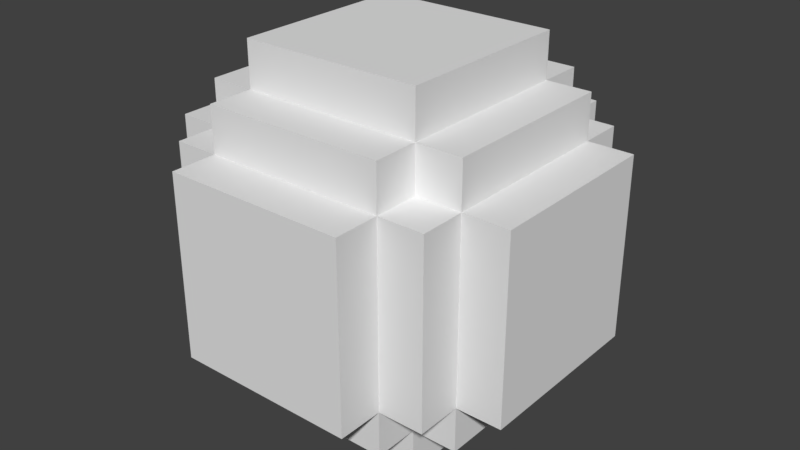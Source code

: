# Source: FireBall.blend  (saved by Blender 2.79.0; exported with 4.5.12 LTS)
import bpy
from mathutils import Matrix  # noqa: F401  (used for matrix-valued properties, if any)

bpy.ops.wm.read_factory_settings(use_empty=True)
scene = bpy.context.scene
scene.name = 'Scene'

# ---- collections
col_collection_1 = bpy.data.collections.new('Collection 1'); scene.collection.children.link(col_collection_1)

# ---- world
world_world = bpy.data.worlds.new('World'); scene.world = world_world
world_world.color = (0.05088, 0.05088, 0.05088)
world_world.use_sun_shadow = False
world_world.sun_shadow_jitter_overblur = 0.0
world_world.cycles.sampling_method = 'MANUAL'

# ---- meshes
me_fireball = bpy.data.meshes.new('FireBall')
me_fireball.from_pydata([(-0.3, 0.1, 0.2), (-0.3, 0.1, 0.3), (-0.3, 0.2, 0.3), (-0.3, 0.2, 0.2), (-0.3, 0.0, 0.2), (-0.3, 0.0, 0.3), (-0.3, 0.1, 0.3), (-0.3, 0.1, 0.2), (-0.3, -0.1, 0.2), (-0.3, -0.1, 0.3), (-0.3, 0.0, 0.3), (-0.3, 0.0, 0.2), (-0.3, -0.2, 0.2), (-0.3, -0.2, 0.3), (-0.3, -0.1, 0.3), (-0.3, -0.1, 0.2), (-0.3, 0.2, 0.0), (-0.3, 0.2, 0.1), (-0.3, 0.3, 0.1), (-0.3, 0.3, 0.0), (-0.3, 0.2, 0.1), (-0.3, 0.2, 0.2), (-0.3, 0.3, 0.2), (-0.3, 0.3, 0.1), (-0.2, -0.3, -0.3), (-0.2, -0.3, -0.2), (-0.2, -0.2, -0.2), (-0.2, -0.2, -0.3), (-0.2, -0.3, 0.2), (-0.2, -0.3, 0.3), (-0.2, -0.2, 0.3), (-0.2, -0.2, 0.2), (-0.3, -0.3, 0.1), (-0.3, -0.3, 0.2), (-0.3, -0.2, 0.2), (-0.3, -0.2, 0.1), (-0.2, 0.2, -0.3), (-0.2, 0.2, -0.2), (-0.2, 0.3, -0.2), (-0.2, 0.3, -0.3), (-0.3, -0.3, 0.0), (-0.3, -0.3, 0.1), (-0.3, -0.2, 0.1), (-0.3, -0.2, 0.0), (-0.2, 0.2, 0.2), (-0.2, 0.2, 0.3), (-0.2, 0.3, 0.3), (-0.2, 0.3, 0.2), (-0.3, -0.2, -0.3), (-0.3, -0.2, -0.2), (-0.3, -0.1, -0.2), (-0.3, -0.1, -0.3), (-0.3, -0.1, -0.3), (-0.3, -0.1, -0.2), (-0.3, 0.0, -0.2), (-0.3, 0.0, -0.3), (-0.3, 0.0, -0.3), (-0.3, 0.0, -0.2), (-0.3, 0.1, -0.2), (-0.3, 0.1, -0.3), (-0.3, 0.1, -0.3), (-0.3, 0.1, -0.2), (-0.3, 0.2, -0.2), (-0.3, 0.2, -0.3), (-0.3, -0.3, -0.2), (-0.3, -0.3, -0.1), (-0.3, -0.2, -0.1), (-0.3, -0.2, -0.2), (-0.3, 0.2, -0.2), (-0.3, 0.2, -0.1), (-0.3, 0.3, -0.1), (-0.3, 0.3, -0.2), (-0.3, -0.3, -0.1), (-0.3, -0.3, 0.0), (-0.3, -0.2, 0.0), (-0.3, -0.2, -0.1), (-0.3, 0.2, -0.1), (-0.3, 0.2, 0.0), (-0.3, 0.3, 0.0), (-0.3, 0.3, -0.1), (-0.2, -0.4, -0.2), (-0.2, -0.4, -0.1), (-0.2, -0.3, -0.1), (-0.2, -0.3, -0.2), (-0.2, -0.4, -0.1), (-0.2, -0.4, 0.0), (-0.2, -0.3, 0.0), (-0.2, -0.3, -0.1), (-0.2, -0.4, 0.0), (-0.2, -0.4, 0.1), (-0.2, -0.3, 0.1), (-0.2, -0.3, 0.0), (-0.2, -0.4, 0.1), (-0.2, -0.4, 0.2), (-0.2, -0.3, 0.2), (-0.2, -0.3, 0.1), (-0.4, -0.2, -0.2), (-0.4, -0.2, -0.1), (-0.4, -0.1, -0.1), (-0.4, -0.1, -0.2), (-0.4, -0.1, -0.2), (-0.4, -0.1, -0.1), (-0.4, 0.0, -0.1), (-0.4, 0.0, -0.2), (-0.4, 0.0, -0.2), (-0.4, 0.0, -0.1), (-0.4, 0.1, -0.1), (-0.4, 0.1, -0.2), (-0.4, 0.1, -0.2), (-0.4, 0.1, -0.1), (-0.4, 0.2, -0.1), (-0.4, 0.2, -0.2), (-0.4, -0.2, -0.1), (-0.4, -0.2, 0.0), (-0.4, -0.1, 0.0), (-0.4, -0.1, -0.1), (-0.4, -0.1, -0.1), (-0.4, -0.1, 0.0), (-0.4, 0.0, 0.0), (-0.4, 0.0, -0.1), (-0.4, 0.0, -0.1), (-0.4, 0.0, 0.0), (-0.4, 0.1, 0.0), (-0.4, 0.1, -0.1), (-0.4, 0.1, -0.1), (-0.4, 0.1, 0.0), (-0.4, 0.2, 0.0), (-0.4, 0.2, -0.1), (-0.4, -0.2, 0.0), (-0.4, -0.2, 0.1), (-0.4, -0.1, 0.1), (-0.4, -0.1, 0.0), (-0.4, -0.1, 0.0), (-0.4, -0.1, 0.1), (-0.4, 0.0, 0.1), (-0.4, 0.0, 0.0), (-0.4, 0.0, 0.0), (-0.4, 0.0, 0.1), (-0.4, 0.1, 0.1), (-0.4, 0.1, 0.0), (-0.4, 0.1, 0.0), (-0.4, 0.1, 0.1), (-0.4, 0.2, 0.1), (-0.4, 0.2, 0.0), (-0.4, -0.2, 0.1), (-0.4, -0.2, 0.2), (-0.4, -0.1, 0.2), (-0.4, -0.1, 0.1), (-0.4, -0.1, 0.1), (-0.4, -0.1, 0.2), (-0.4, 0.0, 0.2), (-0.4, 0.0, 0.1), (-0.4, 0.0, 0.1), (-0.4, 0.0, 0.2), (-0.4, 0.1, 0.2), (-0.4, 0.1, 0.1), (-0.4, 0.1, 0.1), (-0.4, 0.1, 0.2), (-0.4, 0.2, 0.2), (-0.4, 0.2, 0.1), (-0.2, 0.3, -0.2), (-0.2, 0.3, -0.1), (-0.2, 0.4, -0.1), (-0.2, 0.4, -0.2), (-0.2, 0.3, -0.1), (-0.2, 0.3, 0.0), (-0.2, 0.4, 0.0), (-0.2, 0.4, -0.1), (-0.2, 0.3, 0.0), (-0.2, 0.3, 0.1), (-0.2, 0.4, 0.1), (-0.2, 0.4, 0.0), (-0.2, 0.3, 0.1), (-0.2, 0.3, 0.2), (-0.2, 0.4, 0.2), (-0.2, 0.4, 0.1), (-0.2, -0.2, 0.3), (-0.2, -0.2, 0.4), (-0.2, -0.1, 0.4), (-0.2, -0.1, 0.3), (-0.2, -0.1, 0.3), (-0.2, -0.1, 0.4), (-0.2, 0.0, 0.4), (-0.2, 0.0, 0.3), (-0.2, 0.0, 0.3), (-0.2, 0.0, 0.4), (-0.2, 0.1, 0.4), (-0.2, 0.1, 0.3), (-0.2, 0.1, 0.3), (-0.2, 0.1, 0.4), (-0.2, 0.2, 0.4), (-0.2, 0.2, 0.3), (-0.2, -0.2, -0.4), (-0.2, -0.2, -0.3), (-0.2, -0.1, -0.3), (-0.2, -0.1, -0.4), (-0.2, -0.1, -0.4), (-0.2, -0.1, -0.3), (-0.2, 0.0, -0.3), (-0.2, 0.0, -0.4), (-0.2, 0.0, -0.4), (-0.2, 0.0, -0.3), (-0.2, 0.1, -0.3), (-0.2, 0.1, -0.4), (-0.2, 0.1, -0.4), (-0.2, 0.1, -0.3), (-0.2, 0.2, -0.3), (-0.2, 0.2, -0.4), (0.2, -0.3, -0.3), (0.2, -0.2, -0.3), (0.2, -0.2, -0.2), (0.2, -0.3, -0.2), (0.3, -0.2, -0.3), (0.3, -0.1, -0.3), (0.3, -0.1, -0.2), (0.3, -0.2, -0.2), (0.3, -0.1, -0.3), (0.3, 0.0, -0.3), (0.3, 0.0, -0.2), (0.3, -0.1, -0.2), (0.3, 0.0, -0.3), (0.3, 0.1, -0.3), (0.3, 0.1, -0.2), (0.3, 0.0, -0.2), (0.3, 0.1, -0.3), (0.3, 0.2, -0.3), (0.3, 0.2, -0.2), (0.3, 0.1, -0.2), (0.3, -0.3, -0.2), (0.3, -0.2, -0.2), (0.3, -0.2, -0.1), (0.3, -0.3, -0.1), (0.3, -0.3, -0.1), (0.3, -0.2, -0.1), (0.3, -0.2, 0.0), (0.3, -0.3, 0.0), (0.3, -0.3, 0.0), (0.3, -0.2, 0.0), (0.3, -0.2, 0.1), (0.3, -0.3, 0.1), (0.3, -0.3, 0.1), (0.3, -0.2, 0.1), (0.3, -0.2, 0.2), (0.3, -0.3, 0.2), (0.2, -0.3, 0.2), (0.2, -0.2, 0.2), (0.2, -0.2, 0.3), (0.2, -0.3, 0.3), (0.3, -0.2, 0.2), (0.3, -0.1, 0.2), (0.3, -0.1, 0.3), (0.3, -0.2, 0.3), (0.3, -0.1, 0.2), (0.3, 0.0, 0.2), (0.3, 0.0, 0.3), (0.3, -0.1, 0.3), (0.3, 0.0, 0.2), (0.3, 0.1, 0.2), (0.3, 0.1, 0.3), (0.3, 0.0, 0.3), (0.3, 0.1, 0.2), (0.3, 0.2, 0.2), (0.3, 0.2, 0.3), (0.3, 0.1, 0.3), (0.2, 0.2, -0.3), (0.2, 0.3, -0.3), (0.2, 0.3, -0.2), (0.2, 0.2, -0.2), (0.3, 0.2, -0.2), (0.3, 0.3, -0.2), (0.3, 0.3, -0.1), (0.3, 0.2, -0.1), (0.3, 0.2, -0.1), (0.3, 0.3, -0.1), (0.3, 0.3, 0.0), (0.3, 0.2, 0.0), (0.3, 0.2, 0.0), (0.3, 0.3, 0.0), (0.3, 0.3, 0.1), (0.3, 0.2, 0.1), (0.3, 0.2, 0.1), (0.3, 0.3, 0.1), (0.3, 0.3, 0.2), (0.3, 0.2, 0.2), (0.2, 0.2, 0.2), (0.2, 0.3, 0.2), (0.2, 0.3, 0.3), (0.2, 0.2, 0.3), (0.2, -0.4, -0.2), (0.2, -0.3, -0.2), (0.2, -0.3, -0.1), (0.2, -0.4, -0.1), (0.2, -0.4, -0.1), (0.2, -0.3, -0.1), (0.2, -0.3, 0.0), (0.2, -0.4, 0.0), (0.2, -0.4, 0.0), (0.2, -0.3, 0.0), (0.2, -0.3, 0.1), (0.2, -0.4, 0.1), (0.2, -0.4, 0.1), (0.2, -0.3, 0.1), (0.2, -0.3, 0.2), (0.2, -0.4, 0.2), (0.2, 0.3, -0.2), (0.2, 0.4, -0.2), (0.2, 0.4, -0.1), (0.2, 0.3, -0.1), (0.2, 0.3, -0.1), (0.2, 0.4, -0.1), (0.2, 0.4, 0.0), (0.2, 0.3, 0.0), (0.2, 0.3, 0.0), (0.2, 0.4, 0.0), (0.2, 0.4, 0.1), (0.2, 0.3, 0.1), (0.2, 0.3, 0.1), (0.2, 0.4, 0.1), (0.2, 0.4, 0.2), (0.2, 0.3, 0.2), (0.2, -0.2, 0.3), (0.2, -0.1, 0.3), (0.2, -0.1, 0.4), (0.2, -0.2, 0.4), (0.2, -0.1, 0.3), (0.2, 0.0, 0.3), (0.2, 0.0, 0.4), (0.2, -0.1, 0.4), (0.2, 0.0, 0.3), (0.2, 0.1, 0.3), (0.2, 0.1, 0.4), (0.2, 0.0, 0.4), (0.2, 0.1, 0.3), (0.2, 0.2, 0.3), (0.2, 0.2, 0.4), (0.2, 0.1, 0.4), (0.2, -0.2, -0.4), (0.2, -0.1, -0.4), (0.2, -0.1, -0.3), (0.2, -0.2, -0.3), (0.2, -0.1, -0.4), (0.2, 0.0, -0.4), (0.2, 0.0, -0.3), (0.2, -0.1, -0.3), (0.2, 0.0, -0.4), (0.2, 0.1, -0.4), (0.2, 0.1, -0.3), (0.2, 0.0, -0.3), (0.2, 0.1, -0.4), (0.2, 0.2, -0.4), (0.2, 0.2, -0.3), (0.2, 0.1, -0.3), (0.4, -0.2, -0.2), (0.4, -0.1, -0.2), (0.4, -0.1, -0.1), (0.4, -0.2, -0.1), (0.4, -0.1, -0.2), (0.4, 0.0, -0.2), (0.4, 0.0, -0.1), (0.4, -0.1, -0.1), (0.4, 0.0, -0.2), (0.4, 0.1, -0.2), (0.4, 0.1, -0.1), (0.4, 0.0, -0.1), (0.4, 0.1, -0.2), (0.4, 0.2, -0.2), (0.4, 0.2, -0.1), (0.4, 0.1, -0.1), (0.4, -0.2, -0.1), (0.4, -0.1, -0.1), (0.4, -0.1, 0.0), (0.4, -0.2, 0.0), (0.4, -0.1, -0.1), (0.4, 0.0, -0.1), (0.4, 0.0, 0.0), (0.4, -0.1, 0.0), (0.4, 0.0, -0.1), (0.4, 0.1, -0.1), (0.4, 0.1, 0.0), (0.4, 0.0, 0.0), (0.4, 0.1, -0.1), (0.4, 0.2, -0.1), (0.4, 0.2, 0.0), (0.4, 0.1, 0.0), (0.4, -0.2, 0.0), (0.4, -0.1, 0.0), (0.4, -0.1, 0.1), (0.4, -0.2, 0.1), (0.4, -0.1, 0.0), (0.4, 0.0, 0.0), (0.4, 0.0, 0.1), (0.4, -0.1, 0.1), (0.4, 0.0, 0.0), (0.4, 0.1, 0.0), (0.4, 0.1, 0.1), (0.4, 0.0, 0.1), (0.4, 0.1, 0.0), (0.4, 0.2, 0.0), (0.4, 0.2, 0.1), (0.4, 0.1, 0.1), (0.4, -0.2, 0.1), (0.4, -0.1, 0.1), (0.4, -0.1, 0.2), (0.4, -0.2, 0.2), (0.4, -0.1, 0.1), (0.4, 0.0, 0.1), (0.4, 0.0, 0.2), (0.4, -0.1, 0.2), (0.4, 0.0, 0.1), (0.4, 0.1, 0.1), (0.4, 0.1, 0.2), (0.4, 0.0, 0.2), (0.4, 0.1, 0.1), (0.4, 0.2, 0.1), (0.4, 0.2, 0.2), (0.4, 0.1, 0.2), (-0.3, -0.2, 0.2), (-0.2, -0.2, 0.2), (-0.2, -0.2, 0.3), (-0.3, -0.2, 0.3), (-0.1, -0.3, -0.3), (0.0, -0.3, -0.3), (0.0, -0.3, -0.2), (-0.1, -0.3, -0.2), (0.0, -0.3, -0.3), (0.1, -0.3, -0.3), (0.1, -0.3, -0.2), (0.0, -0.3, -0.2), (0.1, -0.3, -0.3), (0.2, -0.3, -0.3), (0.2, -0.3, -0.2), (0.1, -0.3, -0.2), (0.2, -0.2, -0.3), (0.3, -0.2, -0.3), (0.3, -0.2, -0.2), (0.2, -0.2, -0.2), (-0.2, -0.3, -0.3), (-0.1, -0.3, -0.3), (-0.1, -0.3, -0.2), (-0.2, -0.3, -0.2), (0.2, -0.3, -0.2), (0.3, -0.3, -0.2), (0.3, -0.3, -0.1), (0.2, -0.3, -0.1), (0.2, -0.3, -0.1), (0.3, -0.3, -0.1), (0.3, -0.3, 0.0), (0.2, -0.3, 0.0), (0.2, -0.3, 0.0), (0.3, -0.3, 0.0), (0.3, -0.3, 0.1), (0.2, -0.3, 0.1), (0.2, -0.3, 0.1), (0.3, -0.3, 0.1), (0.3, -0.3, 0.2), (0.2, -0.3, 0.2), (-0.2, -0.3, 0.2), (-0.1, -0.3, 0.2), (-0.1, -0.3, 0.3), (-0.2, -0.3, 0.3), (-0.1, -0.3, 0.2), (0.0, -0.3, 0.2), (0.0, -0.3, 0.3), (-0.1, -0.3, 0.3), (0.0, -0.3, 0.2), (0.1, -0.3, 0.2), (0.1, -0.3, 0.3), (0.0, -0.3, 0.3), (0.1, -0.3, 0.2), (0.2, -0.3, 0.2), (0.2, -0.3, 0.3), (0.1, -0.3, 0.3), (-0.3, -0.3, 0.1), (-0.2, -0.3, 0.1), (-0.2, -0.3, 0.2), (-0.3, -0.3, 0.2), (0.2, -0.2, 0.2), (0.3, -0.2, 0.2), (0.3, -0.2, 0.3), (0.2, -0.2, 0.3), (-0.3, -0.3, 0.0), (-0.2, -0.3, 0.0), (-0.2, -0.3, 0.1), (-0.3, -0.3, 0.1), (-0.3, -0.2, -0.3), (-0.2, -0.2, -0.3), (-0.2, -0.2, -0.2), (-0.3, -0.2, -0.2), (-0.3, -0.3, -0.2), (-0.2, -0.3, -0.2), (-0.2, -0.3, -0.1), (-0.3, -0.3, -0.1), (-0.3, -0.3, -0.1), (-0.2, -0.3, -0.1), (-0.2, -0.3, 0.0), (-0.3, -0.3, 0.0), (-0.2, -0.4, -0.2), (-0.1, -0.4, -0.2), (-0.1, -0.4, -0.1), (-0.2, -0.4, -0.1), (-0.1, -0.4, -0.2), (0.0, -0.4, -0.2), (0.0, -0.4, -0.1), (-0.1, -0.4, -0.1), (0.0, -0.4, -0.2), (0.1, -0.4, -0.2), (0.1, -0.4, -0.1), (0.0, -0.4, -0.1), (0.1, -0.4, -0.2), (0.2, -0.4, -0.2), (0.2, -0.4, -0.1), (0.1, -0.4, -0.1), (-0.2, -0.4, -0.1), (-0.1, -0.4, -0.1), (-0.1, -0.4, 0.0), (-0.2, -0.4, 0.0), (-0.1, -0.4, -0.1), (0.0, -0.4, -0.1), (0.0, -0.4, 0.0), (-0.1, -0.4, 0.0), (0.0, -0.4, -0.1), (0.1, -0.4, -0.1), (0.1, -0.4, 0.0), (0.0, -0.4, 0.0), (0.1, -0.4, -0.1), (0.2, -0.4, -0.1), (0.2, -0.4, 0.0), (0.1, -0.4, 0.0), (-0.2, -0.4, 0.0), (-0.1, -0.4, 0.0), (-0.1, -0.4, 0.1), (-0.2, -0.4, 0.1), (-0.1, -0.4, 0.0), (0.0, -0.4, 0.0), (0.0, -0.4, 0.1), (-0.1, -0.4, 0.1), (0.0, -0.4, 0.0), (0.1, -0.4, 0.0), (0.1, -0.4, 0.1), (0.0, -0.4, 0.1), (0.1, -0.4, 0.0), (0.2, -0.4, 0.0), (0.2, -0.4, 0.1), (0.1, -0.4, 0.1), (-0.2, -0.4, 0.1), (-0.1, -0.4, 0.1), (-0.1, -0.4, 0.2), (-0.2, -0.4, 0.2), (-0.1, -0.4, 0.1), (0.0, -0.4, 0.1), (0.0, -0.4, 0.2), (-0.1, -0.4, 0.2), (0.0, -0.4, 0.1), (0.1, -0.4, 0.1), (0.1, -0.4, 0.2), (0.0, -0.4, 0.2), (0.1, -0.4, 0.1), (0.2, -0.4, 0.1), (0.2, -0.4, 0.2), (0.1, -0.4, 0.2), (-0.4, -0.2, -0.2), (-0.3, -0.2, -0.2), (-0.3, -0.2, -0.1), (-0.4, -0.2, -0.1), (-0.4, -0.2, -0.1), (-0.3, -0.2, -0.1), (-0.3, -0.2, 0.0), (-0.4, -0.2, 0.0), (-0.4, -0.2, 0.0), (-0.3, -0.2, 0.0), (-0.3, -0.2, 0.1), (-0.4, -0.2, 0.1), (-0.4, -0.2, 0.1), (-0.3, -0.2, 0.1), (-0.3, -0.2, 0.2), (-0.4, -0.2, 0.2), (-0.2, -0.2, 0.3), (-0.1, -0.2, 0.3), (-0.1, -0.2, 0.4), (-0.2, -0.2, 0.4), (-0.1, -0.2, 0.3), (0.0, -0.2, 0.3), (0.0, -0.2, 0.4), (-0.1, -0.2, 0.4), (0.0, -0.2, 0.3), (0.1, -0.2, 0.3), (0.1, -0.2, 0.4), (0.0, -0.2, 0.4), (0.1, -0.2, 0.3), (0.2, -0.2, 0.3), (0.2, -0.2, 0.4), (0.1, -0.2, 0.4), (-0.2, -0.2, -0.4), (-0.1, -0.2, -0.4), (-0.1, -0.2, -0.3), (-0.2, -0.2, -0.3), (-0.1, -0.2, -0.4), (0.0, -0.2, -0.4), (0.0, -0.2, -0.3), (-0.1, -0.2, -0.3), (0.0, -0.2, -0.4), (0.1, -0.2, -0.4), (0.1, -0.2, -0.3), (0.0, -0.2, -0.3), (0.1, -0.2, -0.4), (0.2, -0.2, -0.4), (0.2, -0.2, -0.3), (0.1, -0.2, -0.3), (0.3, -0.2, -0.2), (0.4, -0.2, -0.2), (0.4, -0.2, -0.1), (0.3, -0.2, -0.1), (0.3, -0.2, -0.1), (0.4, -0.2, -0.1), (0.4, -0.2, 0.0), (0.3, -0.2, 0.0), (0.3, -0.2, 0.0), (0.4, -0.2, 0.0), (0.4, -0.2, 0.1), (0.3, -0.2, 0.1), (0.3, -0.2, 0.1), (0.4, -0.2, 0.1), (0.4, -0.2, 0.2), (0.3, -0.2, 0.2), (-0.3, 0.2, 0.2), (-0.3, 0.2, 0.3), (-0.2, 0.2, 0.3), (-0.2, 0.2, 0.2), (-0.3, 0.3, 0.0), (-0.3, 0.3, 0.1), (-0.2, 0.3, 0.1), (-0.2, 0.3, 0.0), (-0.3, 0.3, 0.1), (-0.3, 0.3, 0.2), (-0.2, 0.3, 0.2), (-0.2, 0.3, 0.1), (0.2, 0.2, -0.3), (0.2, 0.2, -0.2), (0.3, 0.2, -0.2), (0.3, 0.2, -0.3), (0.2, 0.2, 0.2), (0.2, 0.2, 0.3), (0.3, 0.2, 0.3), (0.3, 0.2, 0.2), (-0.2, 0.3, -0.3), (-0.2, 0.3, -0.2), (-0.1, 0.3, -0.2), (-0.1, 0.3, -0.3), (-0.1, 0.3, -0.3), (-0.1, 0.3, -0.2), (0.0, 0.3, -0.2), (0.0, 0.3, -0.3), (0.0, 0.3, -0.3), (0.0, 0.3, -0.2), (0.1, 0.3, -0.2), (0.1, 0.3, -0.3), (0.1, 0.3, -0.3), (0.1, 0.3, -0.2), (0.2, 0.3, -0.2), (0.2, 0.3, -0.3), (0.2, 0.3, -0.2), (0.2, 0.3, -0.1), (0.3, 0.3, -0.1), (0.3, 0.3, -0.2), (0.2, 0.3, -0.1), (0.2, 0.3, 0.0), (0.3, 0.3, 0.0), (0.3, 0.3, -0.1), (0.2, 0.3, 0.0), (0.2, 0.3, 0.1), (0.3, 0.3, 0.1), (0.3, 0.3, 0.0), (0.2, 0.3, 0.1), (0.2, 0.3, 0.2), (0.3, 0.3, 0.2), (0.3, 0.3, 0.1), (-0.2, 0.3, 0.2), (-0.2, 0.3, 0.3), (-0.1, 0.3, 0.3), (-0.1, 0.3, 0.2), (-0.1, 0.3, 0.2), (-0.1, 0.3, 0.3), (0.0, 0.3, 0.3), (0.0, 0.3, 0.2), (0.0, 0.3, 0.2), (0.0, 0.3, 0.3), (0.1, 0.3, 0.3), (0.1, 0.3, 0.2), (0.1, 0.3, 0.2), (0.1, 0.3, 0.3), (0.2, 0.3, 0.3), (0.2, 0.3, 0.2), (-0.3, 0.2, -0.3), (-0.3, 0.2, -0.2), (-0.2, 0.2, -0.2), (-0.2, 0.2, -0.3), (-0.3, 0.3, -0.2), (-0.3, 0.3, -0.1), (-0.2, 0.3, -0.1), (-0.2, 0.3, -0.2), (-0.3, 0.3, -0.1), (-0.3, 0.3, 0.0), (-0.2, 0.3, 0.0), (-0.2, 0.3, -0.1), (-0.4, 0.2, -0.2), (-0.4, 0.2, -0.1), (-0.3, 0.2, -0.1), (-0.3, 0.2, -0.2), (-0.4, 0.2, -0.1), (-0.4, 0.2, 0.0), (-0.3, 0.2, 0.0), (-0.3, 0.2, -0.1), (-0.4, 0.2, 0.0), (-0.4, 0.2, 0.1), (-0.3, 0.2, 0.1), (-0.3, 0.2, 0.0), (-0.4, 0.2, 0.1), (-0.4, 0.2, 0.2), (-0.3, 0.2, 0.2), (-0.3, 0.2, 0.1), (-0.2, 0.4, -0.2), (-0.2, 0.4, -0.1), (-0.1, 0.4, -0.1), (-0.1, 0.4, -0.2), (-0.1, 0.4, -0.2), (-0.1, 0.4, -0.1), (0.0, 0.4, -0.1), (0.0, 0.4, -0.2), (0.0, 0.4, -0.2), (0.0, 0.4, -0.1), (0.1, 0.4, -0.1), (0.1, 0.4, -0.2), (0.1, 0.4, -0.2), (0.1, 0.4, -0.1), (0.2, 0.4, -0.1), (0.2, 0.4, -0.2), (-0.2, 0.4, -0.1), (-0.2, 0.4, 0.0), (-0.1, 0.4, 0.0), (-0.1, 0.4, -0.1), (-0.1, 0.4, -0.1), (-0.1, 0.4, 0.0), (0.0, 0.4, 0.0), (0.0, 0.4, -0.1), (0.0, 0.4, -0.1), (0.0, 0.4, 0.0), (0.1, 0.4, 0.0), (0.1, 0.4, -0.1), (0.1, 0.4, -0.1), (0.1, 0.4, 0.0), (0.2, 0.4, 0.0), (0.2, 0.4, -0.1), (-0.2, 0.4, 0.0), (-0.2, 0.4, 0.1), (-0.1, 0.4, 0.1), (-0.1, 0.4, 0.0), (-0.1, 0.4, 0.0), (-0.1, 0.4, 0.1), (0.0, 0.4, 0.1), (0.0, 0.4, 0.0), (0.0, 0.4, 0.0), (0.0, 0.4, 0.1), (0.1, 0.4, 0.1), (0.1, 0.4, 0.0), (0.1, 0.4, 0.0), (0.1, 0.4, 0.1), (0.2, 0.4, 0.1), (0.2, 0.4, 0.0), (-0.2, 0.4, 0.1), (-0.2, 0.4, 0.2), (-0.1, 0.4, 0.2), (-0.1, 0.4, 0.1), (-0.1, 0.4, 0.1), (-0.1, 0.4, 0.2), (0.0, 0.4, 0.2), (0.0, 0.4, 0.1), (0.0, 0.4, 0.1), (0.0, 0.4, 0.2), (0.1, 0.4, 0.2), (0.1, 0.4, 0.1), (0.1, 0.4, 0.1), (0.1, 0.4, 0.2), (0.2, 0.4, 0.2), (0.2, 0.4, 0.1), (-0.2, 0.2, 0.3), (-0.2, 0.2, 0.4), (-0.1, 0.2, 0.4), (-0.1, 0.2, 0.3), (-0.1, 0.2, 0.3), (-0.1, 0.2, 0.4), (0.0, 0.2, 0.4), (0.0, 0.2, 0.3), (0.0, 0.2, 0.3), (0.0, 0.2, 0.4), (0.1, 0.2, 0.4), (0.1, 0.2, 0.3), (0.1, 0.2, 0.3), (0.1, 0.2, 0.4), (0.2, 0.2, 0.4), (0.2, 0.2, 0.3), (-0.2, 0.2, -0.4), (-0.2, 0.2, -0.3), (-0.1, 0.2, -0.3), (-0.1, 0.2, -0.4), (-0.1, 0.2, -0.4), (-0.1, 0.2, -0.3), (0.0, 0.2, -0.3), (0.0, 0.2, -0.4), (0.0, 0.2, -0.4), (0.0, 0.2, -0.3), (0.1, 0.2, -0.3), (0.1, 0.2, -0.4), (0.1, 0.2, -0.4), (0.1, 0.2, -0.3), (0.2, 0.2, -0.3), (0.2, 0.2, -0.4), (0.3, 0.2, -0.2), (0.3, 0.2, -0.1), (0.4, 0.2, -0.1), (0.4, 0.2, -0.2), (0.3, 0.2, -0.1), (0.3, 0.2, 0.0), (0.4, 0.2, 0.0), (0.4, 0.2, -0.1), (0.3, 0.2, 0.0), (0.3, 0.2, 0.1), (0.4, 0.2, 0.1), (0.4, 0.2, 0.0), (0.3, 0.2, 0.1), (0.3, 0.2, 0.2), (0.4, 0.2, 0.2), (0.4, 0.2, 0.1), (-0.1, -0.3, -0.3), (-0.1, -0.2, -0.3), (0.0, -0.2, -0.3), (0.0, -0.3, -0.3), (0.0, -0.3, -0.3), (0.0, -0.2, -0.3), (0.1, -0.2, -0.3), (0.1, -0.3, -0.3), (0.1, -0.3, -0.3), (0.1, -0.2, -0.3), (0.2, -0.2, -0.3), (0.2, -0.3, -0.3), (0.2, -0.2, -0.3), (0.2, -0.1, -0.3), (0.3, -0.1, -0.3), (0.3, -0.2, -0.3), (0.2, -0.1, -0.3), (0.2, 0.0, -0.3), (0.3, 0.0, -0.3), (0.3, -0.1, -0.3), (0.2, 0.0, -0.3), (0.2, 0.1, -0.3), (0.3, 0.1, -0.3), (0.3, 0.0, -0.3), (0.2, 0.1, -0.3), (0.2, 0.2, -0.3), (0.3, 0.2, -0.3), (0.3, 0.1, -0.3), (-0.2, -0.3, -0.3), (-0.2, -0.2, -0.3), (-0.1, -0.2, -0.3), (-0.1, -0.3, -0.3), (0.2, -0.3, -0.2), (0.2, -0.2, -0.2), (0.3, -0.2, -0.2), (0.3, -0.3, -0.2), (-0.2, 0.2, -0.3), (-0.2, 0.3, -0.3), (-0.1, 0.3, -0.3), (-0.1, 0.2, -0.3), (-0.1, 0.2, -0.3), (-0.1, 0.3, -0.3), (0.0, 0.3, -0.3), (0.0, 0.2, -0.3), (0.0, 0.2, -0.3), (0.0, 0.3, -0.3), (0.1, 0.3, -0.3), (0.1, 0.2, -0.3), (0.1, 0.2, -0.3), (0.1, 0.3, -0.3), (0.2, 0.3, -0.3), (0.2, 0.2, -0.3), (0.2, 0.2, -0.2), (0.2, 0.3, -0.2), (0.3, 0.3, -0.2), (0.3, 0.2, -0.2), (-0.3, -0.2, -0.3), (-0.3, -0.1, -0.3), (-0.2, -0.1, -0.3), (-0.2, -0.2, -0.3), (-0.3, -0.1, -0.3), (-0.3, 0.0, -0.3), (-0.2, 0.0, -0.3), (-0.2, -0.1, -0.3), (-0.3, 0.0, -0.3), (-0.3, 0.1, -0.3), (-0.2, 0.1, -0.3), (-0.2, 0.0, -0.3), (-0.3, 0.1, -0.3), (-0.3, 0.2, -0.3), (-0.2, 0.2, -0.3), (-0.2, 0.1, -0.3), (-0.3, -0.3, -0.2), (-0.3, -0.2, -0.2), (-0.2, -0.2, -0.2), (-0.2, -0.3, -0.2), (-0.3, 0.2, -0.2), (-0.3, 0.3, -0.2), (-0.2, 0.3, -0.2), (-0.2, 0.2, -0.2), (-0.2, -0.4, -0.2), (-0.2, -0.3, -0.2), (-0.1, -0.3, -0.2), (-0.1, -0.4, -0.2), (-0.1, -0.4, -0.2), (-0.1, -0.3, -0.2), (0.0, -0.3, -0.2), (0.0, -0.4, -0.2), (0.0, -0.4, -0.2), (0.0, -0.3, -0.2), (0.1, -0.3, -0.2), (0.1, -0.4, -0.2), (0.1, -0.4, -0.2), (0.1, -0.3, -0.2), (0.2, -0.3, -0.2), (0.2, -0.4, -0.2), (-0.4, -0.2, -0.2), (-0.4, -0.1, -0.2), (-0.3, -0.1, -0.2), (-0.3, -0.2, -0.2), (-0.4, -0.1, -0.2), (-0.4, 0.0, -0.2), (-0.3, 0.0, -0.2), (-0.3, -0.1, -0.2), (-0.4, 0.0, -0.2), (-0.4, 0.1, -0.2), (-0.3, 0.1, -0.2), (-0.3, 0.0, -0.2), (-0.4, 0.1, -0.2), (-0.4, 0.2, -0.2), (-0.3, 0.2, -0.2), (-0.3, 0.1, -0.2), (-0.2, 0.3, -0.2), (-0.2, 0.4, -0.2), (-0.1, 0.4, -0.2), (-0.1, 0.3, -0.2), (-0.1, 0.3, -0.2), (-0.1, 0.4, -0.2), (0.0, 0.4, -0.2), (0.0, 0.3, -0.2), (0.0, 0.3, -0.2), (0.0, 0.4, -0.2), (0.1, 0.4, -0.2), (0.1, 0.3, -0.2), (0.1, 0.3, -0.2), (0.1, 0.4, -0.2), (0.2, 0.4, -0.2), (0.2, 0.3, -0.2), (-0.2, -0.2, -0.4), (-0.2, -0.1, -0.4), (-0.1, -0.1, -0.4), (-0.1, -0.2, -0.4), (-0.1, -0.2, -0.4), (-0.1, -0.1, -0.4), (0.0, -0.1, -0.4), (0.0, -0.2, -0.4), (0.0, -0.2, -0.4), (0.0, -0.1, -0.4), (0.1, -0.1, -0.4), (0.1, -0.2, -0.4), (0.1, -0.2, -0.4), (0.1, -0.1, -0.4), (0.2, -0.1, -0.4), (0.2, -0.2, -0.4), (-0.2, -0.1, -0.4), (-0.2, 0.0, -0.4), (-0.1, 0.0, -0.4), (-0.1, -0.1, -0.4), (-0.1, -0.1, -0.4), (-0.1, 0.0, -0.4), (0.0, 0.0, -0.4), (0.0, -0.1, -0.4), (0.0, -0.1, -0.4), (0.0, 0.0, -0.4), (0.1, 0.0, -0.4), (0.1, -0.1, -0.4), (0.1, -0.1, -0.4), (0.1, 0.0, -0.4), (0.2, 0.0, -0.4), (0.2, -0.1, -0.4), (-0.2, 0.0, -0.4), (-0.2, 0.1, -0.4), (-0.1, 0.1, -0.4), (-0.1, 0.0, -0.4), (-0.1, 0.0, -0.4), (-0.1, 0.1, -0.4), (0.0, 0.1, -0.4), (0.0, 0.0, -0.4), (0.0, 0.0, -0.4), (0.0, 0.1, -0.4), (0.1, 0.1, -0.4), (0.1, 0.0, -0.4), (0.1, 0.0, -0.4), (0.1, 0.1, -0.4), (0.2, 0.1, -0.4), (0.2, 0.0, -0.4), (-0.2, 0.1, -0.4), (-0.2, 0.2, -0.4), (-0.1, 0.2, -0.4), (-0.1, 0.1, -0.4), (-0.1, 0.1, -0.4), (-0.1, 0.2, -0.4), (0.0, 0.2, -0.4), (0.0, 0.1, -0.4), (0.0, 0.1, -0.4), (0.0, 0.2, -0.4), (0.1, 0.2, -0.4), (0.1, 0.1, -0.4), (0.1, 0.1, -0.4), (0.1, 0.2, -0.4), (0.2, 0.2, -0.4), (0.2, 0.1, -0.4), (0.3, -0.2, -0.2), (0.3, -0.1, -0.2), (0.4, -0.1, -0.2), (0.4, -0.2, -0.2), (0.3, -0.1, -0.2), (0.3, 0.0, -0.2), (0.4, 0.0, -0.2), (0.4, -0.1, -0.2), (0.3, 0.0, -0.2), (0.3, 0.1, -0.2), (0.4, 0.1, -0.2), (0.4, 0.0, -0.2), (0.3, 0.1, -0.2), (0.3, 0.2, -0.2), (0.4, 0.2, -0.2), (0.4, 0.1, -0.2), (-0.3, 0.1, 0.3), (-0.2, 0.1, 0.3), (-0.2, 0.2, 0.3), (-0.3, 0.2, 0.3), (-0.3, 0.0, 0.3), (-0.2, 0.0, 0.3), (-0.2, 0.1, 0.3), (-0.3, 0.1, 0.3), (-0.3, -0.1, 0.3), (-0.2, -0.1, 0.3), (-0.2, 0.0, 0.3), (-0.3, 0.0, 0.3), (-0.3, -0.2, 0.3), (-0.2, -0.2, 0.3), (-0.2, -0.1, 0.3), (-0.3, -0.1, 0.3), (-0.3, 0.2, 0.2), (-0.2, 0.2, 0.2), (-0.2, 0.3, 0.2), (-0.3, 0.3, 0.2), (0.2, -0.3, 0.2), (0.3, -0.3, 0.2), (0.3, -0.2, 0.2), (0.2, -0.2, 0.2), (-0.2, -0.3, 0.3), (-0.1, -0.3, 0.3), (-0.1, -0.2, 0.3), (-0.2, -0.2, 0.3), (-0.1, -0.3, 0.3), (0.0, -0.3, 0.3), (0.0, -0.2, 0.3), (-0.1, -0.2, 0.3), (0.0, -0.3, 0.3), (0.1, -0.3, 0.3), (0.1, -0.2, 0.3), (0.0, -0.2, 0.3), (0.1, -0.3, 0.3), (0.2, -0.3, 0.3), (0.2, -0.2, 0.3), (0.1, -0.2, 0.3), (-0.3, -0.3, 0.2), (-0.2, -0.3, 0.2), (-0.2, -0.2, 0.2), (-0.3, -0.2, 0.2), (0.2, -0.2, 0.3), (0.3, -0.2, 0.3), (0.3, -0.1, 0.3), (0.2, -0.1, 0.3), (0.2, -0.1, 0.3), (0.3, -0.1, 0.3), (0.3, 0.0, 0.3), (0.2, 0.0, 0.3), (0.2, 0.0, 0.3), (0.3, 0.0, 0.3), (0.3, 0.1, 0.3), (0.2, 0.1, 0.3), (0.2, 0.1, 0.3), (0.3, 0.1, 0.3), (0.3, 0.2, 0.3), (0.2, 0.2, 0.3), (0.2, 0.2, 0.2), (0.3, 0.2, 0.2), (0.3, 0.3, 0.2), (0.2, 0.3, 0.2), (-0.2, 0.2, 0.3), (-0.1, 0.2, 0.3), (-0.1, 0.3, 0.3), (-0.2, 0.3, 0.3), (-0.1, 0.2, 0.3), (0.0, 0.2, 0.3), (0.0, 0.3, 0.3), (-0.1, 0.3, 0.3), (0.0, 0.2, 0.3), (0.1, 0.2, 0.3), (0.1, 0.3, 0.3), (0.0, 0.3, 0.3), (0.1, 0.2, 0.3), (0.2, 0.2, 0.3), (0.2, 0.3, 0.3), (0.1, 0.3, 0.3), (-0.2, -0.4, 0.2), (-0.1, -0.4, 0.2), (-0.1, -0.3, 0.2), (-0.2, -0.3, 0.2), (-0.1, -0.4, 0.2), (0.0, -0.4, 0.2), (0.0, -0.3, 0.2), (-0.1, -0.3, 0.2), (0.0, -0.4, 0.2), (0.1, -0.4, 0.2), (0.1, -0.3, 0.2), (0.0, -0.3, 0.2), (0.1, -0.4, 0.2), (0.2, -0.4, 0.2), (0.2, -0.3, 0.2), (0.1, -0.3, 0.2), (-0.4, -0.2, 0.2), (-0.3, -0.2, 0.2), (-0.3, -0.1, 0.2), (-0.4, -0.1, 0.2), (-0.4, -0.1, 0.2), (-0.3, -0.1, 0.2), (-0.3, 0.0, 0.2), (-0.4, 0.0, 0.2), (-0.4, 0.0, 0.2), (-0.3, 0.0, 0.2), (-0.3, 0.1, 0.2), (-0.4, 0.1, 0.2), (-0.4, 0.1, 0.2), (-0.3, 0.1, 0.2), (-0.3, 0.2, 0.2), (-0.4, 0.2, 0.2), (-0.2, 0.3, 0.2), (-0.1, 0.3, 0.2), (-0.1, 0.4, 0.2), (-0.2, 0.4, 0.2), (-0.1, 0.3, 0.2), (0.0, 0.3, 0.2), (0.0, 0.4, 0.2), (-0.1, 0.4, 0.2), (0.0, 0.3, 0.2), (0.1, 0.3, 0.2), (0.1, 0.4, 0.2), (0.0, 0.4, 0.2), (0.1, 0.3, 0.2), (0.2, 0.3, 0.2), (0.2, 0.4, 0.2), (0.1, 0.4, 0.2), (-0.2, -0.2, 0.4), (-0.1, -0.2, 0.4), (-0.1, -0.1, 0.4), (-0.2, -0.1, 0.4), (-0.1, -0.2, 0.4), (0.0, -0.2, 0.4), (0.0, -0.1, 0.4), (-0.1, -0.1, 0.4), (0.0, -0.2, 0.4), (0.1, -0.2, 0.4), (0.1, -0.1, 0.4), (0.0, -0.1, 0.4), (0.1, -0.2, 0.4), (0.2, -0.2, 0.4), (0.2, -0.1, 0.4), (0.1, -0.1, 0.4), (-0.2, -0.1, 0.4), (-0.1, -0.1, 0.4), (-0.1, 0.0, 0.4), (-0.2, 0.0, 0.4), (-0.1, -0.1, 0.4), (0.0, -0.1, 0.4), (0.0, 0.0, 0.4), (-0.1, 0.0, 0.4), (0.0, -0.1, 0.4), (0.1, -0.1, 0.4), (0.1, 0.0, 0.4), (0.0, 0.0, 0.4), (0.1, -0.1, 0.4), (0.2, -0.1, 0.4), (0.2, 0.0, 0.4), (0.1, 0.0, 0.4), (-0.2, 0.0, 0.4), (-0.1, 0.0, 0.4), (-0.1, 0.1, 0.4), (-0.2, 0.1, 0.4), (-0.1, 0.0, 0.4), (0.0, 0.0, 0.4), (0.0, 0.1, 0.4), (-0.1, 0.1, 0.4), (0.0, 0.0, 0.4), (0.1, 0.0, 0.4), (0.1, 0.1, 0.4), (0.0, 0.1, 0.4), (0.1, 0.0, 0.4), (0.2, 0.0, 0.4), (0.2, 0.1, 0.4), (0.1, 0.1, 0.4), (-0.2, 0.1, 0.4), (-0.1, 0.1, 0.4), (-0.1, 0.2, 0.4), (-0.2, 0.2, 0.4), (-0.1, 0.1, 0.4), (0.0, 0.1, 0.4), (0.0, 0.2, 0.4), (-0.1, 0.2, 0.4), (0.0, 0.1, 0.4), (0.1, 0.1, 0.4), (0.1, 0.2, 0.4), (0.0, 0.2, 0.4), (0.1, 0.1, 0.4), (0.2, 0.1, 0.4), (0.2, 0.2, 0.4), (0.1, 0.2, 0.4), (0.3, -0.2, 0.2), (0.4, -0.2, 0.2), (0.4, -0.1, 0.2), (0.3, -0.1, 0.2), (0.3, -0.1, 0.2), (0.4, -0.1, 0.2), (0.4, 0.0, 0.2), (0.3, 0.0, 0.2), (0.3, 0.0, 0.2), (0.4, 0.0, 0.2), (0.4, 0.1, 0.2), (0.3, 0.1, 0.2), (0.3, 0.1, 0.2), (0.4, 0.1, 0.2), (0.4, 0.2, 0.2), (0.3, 0.2, 0.2)], [], [(0, 1, 2, 3), (4, 5, 6, 7), (8, 9, 10, 11), (12, 13, 14, 15), (16, 17, 18, 19), (20, 21, 22, 23), (24, 25, 26, 27), (28, 29, 30, 31), (32, 33, 34, 35), (36, 37, 38, 39), (40, 41, 42, 43), (44, 45, 46, 47), (48, 49, 50, 51), (52, 53, 54, 55), (56, 57, 58, 59), (60, 61, 62, 63), (64, 65, 66, 67), (68, 69, 70, 71), (72, 73, 74, 75), (76, 77, 78, 79), (80, 81, 82, 83), (84, 85, 86, 87), (88, 89, 90, 91), (92, 93, 94, 95), (96, 97, 98, 99), (100, 101, 102, 103), (104, 105, 106, 107), (108, 109, 110, 111), (112, 113, 114, 115), (116, 117, 118, 119), (120, 121, 122, 123), (124, 125, 126, 127), (128, 129, 130, 131), (132, 133, 134, 135), (136, 137, 138, 139), (140, 141, 142, 143), (144, 145, 146, 147), (148, 149, 150, 151), (152, 153, 154, 155), (156, 157, 158, 159), (160, 161, 162, 163), (164, 165, 166, 167), (168, 169, 170, 171), (172, 173, 174, 175), (176, 177, 178, 179), (180, 181, 182, 183), (184, 185, 186, 187), (188, 189, 190, 191), (192, 193, 194, 195), (196, 197, 198, 199), (200, 201, 202, 203), (204, 205, 206, 207), (208, 209, 210, 211), (212, 213, 214, 215), (216, 217, 218, 219), (220, 221, 222, 223), (224, 225, 226, 227), (228, 229, 230, 231), (232, 233, 234, 235), (236, 237, 238, 239), (240, 241, 242, 243), (244, 245, 246, 247), (248, 249, 250, 251), (252, 253, 254, 255), (256, 257, 258, 259), (260, 261, 262, 263), (264, 265, 266, 267), (268, 269, 270, 271), (272, 273, 274, 275), (276, 277, 278, 279), (280, 281, 282, 283), (284, 285, 286, 287), (288, 289, 290, 291), (292, 293, 294, 295), (296, 297, 298, 299), (300, 301, 302, 303), (304, 305, 306, 307), (308, 309, 310, 311), (312, 313, 314, 315), (316, 317, 318, 319), (320, 321, 322, 323), (324, 325, 326, 327), (328, 329, 330, 331), (332, 333, 334, 335), (336, 337, 338, 339), (340, 341, 342, 343), (344, 345, 346, 347), (348, 349, 350, 351), (352, 353, 354, 355), (356, 357, 358, 359), (360, 361, 362, 363), (364, 365, 366, 367), (368, 369, 370, 371), (372, 373, 374, 375), (376, 377, 378, 379), (380, 381, 382, 383), (384, 385, 386, 387), (388, 389, 390, 391), (392, 393, 394, 395), (396, 397, 398, 399), (400, 401, 402, 403), (404, 405, 406, 407), (408, 409, 410, 411), (412, 413, 414, 415), (416, 417, 418, 419), (420, 421, 422, 423), (424, 425, 426, 427), (428, 429, 430, 431), (432, 433, 434, 435), (436, 437, 438, 439), (440, 441, 442, 443), (444, 445, 446, 447), (448, 449, 450, 451), (452, 453, 454, 455), (456, 457, 458, 459), (460, 461, 462, 463), (464, 465, 466, 467), (468, 469, 470, 471), (472, 473, 474, 475), (476, 477, 478, 479), (480, 481, 482, 483), (484, 485, 486, 487), (488, 489, 490, 491), (492, 493, 494, 495), (496, 497, 498, 499), (500, 501, 502, 503), (504, 505, 506, 507), (508, 509, 510, 511), (512, 513, 514, 515), (516, 517, 518, 519), (520, 521, 522, 523), (524, 525, 526, 527), (528, 529, 530, 531), (532, 533, 534, 535), (536, 537, 538, 539), (540, 541, 542, 543), (544, 545, 546, 547), (548, 549, 550, 551), (552, 553, 554, 555), (556, 557, 558, 559), (560, 561, 562, 563), (564, 565, 566, 567), (568, 569, 570, 571), (572, 573, 574, 575), (576, 577, 578, 579), (580, 581, 582, 583), (584, 585, 586, 587), (588, 589, 590, 591), (592, 593, 594, 595), (596, 597, 598, 599), (600, 601, 602, 603), (604, 605, 606, 607), (608, 609, 610, 611), (612, 613, 614, 615), (616, 617, 618, 619), (620, 621, 622, 623), (624, 625, 626, 627), (628, 629, 630, 631), (632, 633, 634, 635), (636, 637, 638, 639), (640, 641, 642, 643), (644, 645, 646, 647), (648, 649, 650, 651), (652, 653, 654, 655), (656, 657, 658, 659), (660, 661, 662, 663), (664, 665, 666, 667), (668, 669, 670, 671), (672, 673, 674, 675), (676, 677, 678, 679), (680, 681, 682, 683), (684, 685, 686, 687), (688, 689, 690, 691), (692, 693, 694, 695), (696, 697, 698, 699), (700, 701, 702, 703), (704, 705, 706, 707), (708, 709, 710, 711), (712, 713, 714, 715), (716, 717, 718, 719), (720, 721, 722, 723), (724, 725, 726, 727), (728, 729, 730, 731), (732, 733, 734, 735), (736, 737, 738, 739), (740, 741, 742, 743), (744, 745, 746, 747), (748, 749, 750, 751), (752, 753, 754, 755), (756, 757, 758, 759), (760, 761, 762, 763), (764, 765, 766, 767), (768, 769, 770, 771), (772, 773, 774, 775), (776, 777, 778, 779), (780, 781, 782, 783), (784, 785, 786, 787), (788, 789, 790, 791), (792, 793, 794, 795), (796, 797, 798, 799), (800, 801, 802, 803), (804, 805, 806, 807), (808, 809, 810, 811), (812, 813, 814, 815), (816, 817, 818, 819), (820, 821, 822, 823), (824, 825, 826, 827), (828, 829, 830, 831), (832, 833, 834, 835), (836, 837, 838, 839), (840, 841, 842, 843), (844, 845, 846, 847), (848, 849, 850, 851), (852, 853, 854, 855), (856, 857, 858, 859), (860, 861, 862, 863), (864, 865, 866, 867), (868, 869, 870, 871), (872, 873, 874, 875), (876, 877, 878, 879), (880, 881, 882, 883), (884, 885, 886, 887), (888, 889, 890, 891), (892, 893, 894, 895), (896, 897, 898, 899), (900, 901, 902, 903), (904, 905, 906, 907), (908, 909, 910, 911), (912, 913, 914, 915), (916, 917, 918, 919), (920, 921, 922, 923), (924, 925, 926, 927), (928, 929, 930, 931), (932, 933, 934, 935), (936, 937, 938, 939), (940, 941, 942, 943), (944, 945, 946, 947), (948, 949, 950, 951), (952, 953, 954, 955), (956, 957, 958, 959), (960, 961, 962, 963), (964, 965, 966, 967), (968, 969, 970, 971), (972, 973, 974, 975), (976, 977, 978, 979), (980, 981, 982, 983), (984, 985, 986, 987), (988, 989, 990, 991), (992, 993, 994, 995), (996, 997, 998, 999), (1000, 1001, 1002, 1003), (1004, 1005, 1006, 1007), (1008, 1009, 1010, 1011), (1012, 1013, 1014, 1015), (1016, 1017, 1018, 1019), (1020, 1021, 1022, 1023), (1024, 1025, 1026, 1027), (1028, 1029, 1030, 1031), (1032, 1033, 1034, 1035), (1036, 1037, 1038, 1039), (1040, 1041, 1042, 1043), (1044, 1045, 1046, 1047), (1048, 1049, 1050, 1051), (1052, 1053, 1054, 1055), (1056, 1057, 1058, 1059), (1060, 1061, 1062, 1063), (1064, 1065, 1066, 1067), (1068, 1069, 1070, 1071), (1072, 1073, 1074, 1075), (1076, 1077, 1078, 1079), (1080, 1081, 1082, 1083), (1084, 1085, 1086, 1087), (1088, 1089, 1090, 1091), (1092, 1093, 1094, 1095), (1096, 1097, 1098, 1099), (1100, 1101, 1102, 1103), (1104, 1105, 1106, 1107), (1108, 1109, 1110, 1111), (1112, 1113, 1114, 1115), (1116, 1117, 1118, 1119), (1120, 1121, 1122, 1123), (1124, 1125, 1126, 1127), (1128, 1129, 1130, 1131), (1132, 1133, 1134, 1135), (1136, 1137, 1138, 1139), (1140, 1141, 1142, 1143), (1144, 1145, 1146, 1147), (1148, 1149, 1150, 1151), (1152, 1153, 1154, 1155), (1156, 1157, 1158, 1159), (1160, 1161, 1162, 1163), (1164, 1165, 1166, 1167), (1168, 1169, 1170, 1171), (1172, 1173, 1174, 1175), (1176, 1177, 1178, 1179), (1180, 1181, 1182, 1183), (1184, 1185, 1186, 1187), (1188, 1189, 1190, 1191), (1192, 1193, 1194, 1195), (1196, 1197, 1198, 1199), (1200, 1201, 1202, 1203), (1204, 1205, 1206, 1207), (1208, 1209, 1210, 1211), (1212, 1213, 1214, 1215), (1216, 1217, 1218, 1219), (1220, 1221, 1222, 1223), (1224, 1225, 1226, 1227), (1228, 1229, 1230, 1231), (1232, 1233, 1234, 1235), (1236, 1237, 1238, 1239), (1240, 1241, 1242, 1243), (1244, 1245, 1246, 1247)])
_ca = me_fireball.color_attributes.new('Col', 'BYTE_COLOR', 'CORNER')
_ca.data.foreach_set('color', [0.7231, 0.0, 0.0, 1.0, 0.7231, 0.0, 0.0, 1.0, 0.7231, 0.0, 0.0, 1.0, 0.7231, 0.0, 0.0, 1.0, 0.7231, 0.0, 0.0, 1.0, 0.7231, 0.0, 0.0, 1.0, 0.7231, 0.0, 0.0, 1.0, 0.7231, 0.0, 0.0, 1.0, 0.7231, 0.0, 0.0, 1.0, 0.7231, 0.0, 0.0, 1.0, 0.7231, 0.0, 0.0, 1.0, 0.7231, 0.0, 0.0, 1.0, 0.7231, 0.0, 0.0, 1.0, 0.7231, 0.0, 0.0, 1.0, 0.7231, 0.0, 0.0, 1.0, 0.7231, 0.0, 0.0, 1.0, 0.7231, 0.0, 0.0, 1.0, 0.7231, 0.0, 0.0, 1.0, 0.7231, 0.0, 0.0, 1.0, 0.7231, 0.0, 0.0, 1.0, 0.7231, 0.0, 0.0, 1.0, 0.7231, 0.0, 0.0, 1.0, 0.7231, 0.0, 0.0, 1.0, 0.7231, 0.0, 0.0, 1.0, 0.7231, 0.0, 0.0, 1.0, 0.7231, 0.0, 0.0, 1.0, 0.7231, 0.0, 0.0, 1.0, 0.7231, 0.0, 0.0, 1.0, 0.7231, 0.0, 0.0, 1.0, 0.7231, 0.0, 0.0, 1.0, 0.7231, 0.0, 0.0, 1.0, 0.7231, 0.0, 0.0, 1.0, 0.7231, 0.0, 0.0, 1.0, 0.7231, 0.0, 0.0, 1.0, 0.7231, 0.0, 0.0, 1.0, 0.7231, 0.0, 0.0, 1.0, 0.7231, 0.0, 0.0, 1.0, 0.7231, 0.0, 0.0, 1.0, 0.7231, 0.0, 0.0, 1.0, 0.7231, 0.0, 0.0, 1.0, 0.7231, 0.0, 0.0, 1.0, 0.7231, 0.0, 0.0, 1.0, 0.7231, 0.0, 0.0, 1.0, 0.7231, 0.0, 0.0, 1.0, 0.7231, 0.0, 0.0, 1.0, 0.7231, 0.0, 0.0, 1.0, 0.7231, 0.0, 0.0, 1.0, 0.7231, 0.0, 0.0, 1.0, 0.7231, 0.0, 0.0, 1.0, 0.7231, 0.0, 0.0, 1.0, 0.7231, 0.0, 0.0, 1.0, 0.7231, 0.0, 0.0, 1.0, 0.7231, 0.0, 0.0, 1.0, 0.7231, 0.0, 0.0, 1.0, 0.7231, 0.0, 0.0, 1.0, 0.7231, 0.0, 0.0, 1.0, 0.7231, 0.0, 0.0, 1.0, 0.7231, 0.0, 0.0, 1.0, 0.7231, 0.0, 0.0, 1.0, 0.7231, 0.0, 0.0, 1.0, 0.7231, 0.0, 0.0, 1.0, 0.7231, 0.0, 0.0, 1.0, 0.7231, 0.0, 0.0, 1.0, 0.7231, 0.0, 0.0, 1.0, 0.7231, 0.0, 0.0, 1.0, 0.7231, 0.0, 0.0, 1.0, 0.7231, 0.0, 0.0, 1.0, 0.7231, 0.0, 0.0, 1.0, 0.7231, 0.0, 0.0, 1.0, 0.7231, 0.0, 0.0, 1.0, 0.7231, 0.0, 0.0, 1.0, 0.7231, 0.0, 0.0, 1.0, 0.7231, 0.0, 0.0, 1.0, 0.7231, 0.0, 0.0, 1.0, 0.7231, 0.0, 0.0, 1.0, 0.7231, 0.0, 0.0, 1.0, 0.7231, 0.0, 0.0, 1.0, 0.7231, 0.0, 0.0, 1.0, 0.7231, 0.0, 0.0, 1.0, 0.7231, 0.0, 0.0, 1.0, 0.7231, 0.0, 0.0, 1.0, 0.7231, 0.0, 0.0, 1.0, 0.7231, 0.0, 0.0, 1.0, 0.7231, 0.0, 0.0, 1.0, 0.7231, 0.0, 0.0, 1.0, 0.7231, 0.0, 0.0, 1.0, 0.7231, 0.0, 0.0, 1.0, 0.7231, 0.0, 0.0, 1.0, 0.7231, 0.0, 0.0, 1.0, 0.7231, 0.0, 0.0, 1.0, 0.7231, 0.0, 0.0, 1.0, 0.7231, 0.0, 0.0, 1.0, 0.7231, 0.0, 0.0, 1.0, 0.7231, 0.0, 0.0, 1.0, 0.7231, 0.0, 0.0, 1.0, 0.7231, 0.0, 0.0, 1.0, 0.7231, 0.0, 0.0, 1.0, 0.7231, 0.0, 0.0, 1.0, 0.7231, 0.0, 0.0, 1.0, 0.7231, 0.0, 0.0, 1.0, 0.7231, 0.0, 0.0, 1.0, 0.7231, 0.0, 0.0, 1.0, 0.7231, 0.0, 0.0, 1.0, 0.7231, 0.0, 0.0, 1.0, 0.7231, 0.0, 0.0, 1.0, 0.7231, 0.0, 0.0, 1.0, 0.7231, 0.0, 0.0, 1.0, 0.7231, 0.0, 0.0, 1.0, 0.7231, 0.0, 0.0, 1.0, 0.7231, 0.0, 0.0, 1.0, 0.7231, 0.0, 0.0, 1.0, 0.7231, 0.0, 0.0, 1.0, 0.7231, 0.0, 0.0, 1.0, 0.7231, 0.0, 0.0, 1.0, 0.7231, 0.0, 0.0, 1.0, 0.7231, 0.0, 0.0, 1.0, 0.7231, 0.0, 0.0, 1.0, 0.7231, 0.0, 0.0, 1.0, 0.7231, 0.0, 0.0, 1.0, 0.7231, 0.0, 0.0, 1.0, 0.7231, 0.0, 0.0, 1.0, 0.7231, 0.0, 0.0, 1.0, 0.7231, 0.0, 0.0, 1.0, 0.7231, 0.0, 0.0, 1.0, 0.7231, 0.0, 0.0, 1.0, 0.7231, 0.0, 0.0, 1.0, 0.7231, 0.0, 0.0, 1.0, 0.7231, 0.0, 0.0, 1.0, 0.7231, 0.0, 0.0, 1.0, 0.7231, 0.0, 0.0, 1.0, 0.7231, 0.0, 0.0, 1.0, 0.7231, 0.0, 0.0, 1.0, 0.7231, 0.0, 0.0, 1.0, 0.7231, 0.0, 0.0, 1.0, 0.7231, 0.0, 0.0, 1.0, 0.7231, 0.0, 0.0, 1.0, 0.7231, 0.0, 0.0, 1.0, 0.7231, 0.0, 0.0, 1.0, 0.7231, 0.0, 0.0, 1.0, 0.7231, 0.0, 0.0, 1.0, 0.7231, 0.0, 0.0, 1.0, 0.7231, 0.0, 0.0, 1.0, 0.7231, 0.0, 0.0, 1.0, 0.7231, 0.0, 0.0, 1.0, 0.7231, 0.0, 0.0, 1.0, 0.7231, 0.0, 0.0, 1.0, 0.7231, 0.0, 0.0, 1.0, 0.7231, 0.0, 0.0, 1.0, 0.7231, 0.0, 0.0, 1.0, 0.7231, 0.0, 0.0, 1.0, 0.7231, 0.0, 0.0, 1.0, 0.7231, 0.0, 0.0, 1.0, 0.7231, 0.0, 0.0, 1.0, 0.7231, 0.0, 0.0, 1.0, 0.7231, 0.0, 0.0, 1.0, 0.7231, 0.0, 0.0, 1.0, 0.7231, 0.0, 0.0, 1.0, 0.7231, 0.0, 0.0, 1.0, 0.7231, 0.0, 0.0, 1.0, 0.7231, 0.0, 0.0, 1.0, 0.7231, 0.0, 0.0, 1.0, 0.7231, 0.0, 0.0, 1.0, 0.7231, 0.0, 0.0, 1.0, 0.7231, 0.0, 0.0, 1.0, 0.7231, 0.0, 0.0, 1.0, 0.7231, 0.0, 0.0, 1.0, 0.7231, 0.0, 0.0, 1.0, 0.7231, 0.0, 0.0, 1.0, 0.7231, 0.0, 0.0, 1.0, 0.7231, 0.0, 0.0, 1.0, 0.7231, 0.0, 0.0, 1.0, 0.7231, 0.0, 0.0, 1.0, 0.7231, 0.0, 0.0, 1.0, 0.7231, 0.0, 0.0, 1.0, 0.7231, 0.0, 0.0, 1.0, 0.7231, 0.0, 0.0, 1.0, 0.7231, 0.0, 0.0, 1.0, 0.7231, 0.0, 0.0, 1.0, 0.7231, 0.0, 0.0, 1.0, 0.7231, 0.0, 0.0, 1.0, 0.7231, 0.0, 0.0, 1.0, 0.7231, 0.0, 0.0, 1.0, 0.7231, 0.0, 0.0, 1.0, 0.7231, 0.0, 0.0, 1.0, 0.7231, 0.0, 0.0, 1.0, 0.7231, 0.0, 0.0, 1.0, 0.7231, 0.0, 0.0, 1.0, 0.7231, 0.0, 0.0, 1.0, 0.7231, 0.0, 0.0, 1.0, 0.7231, 0.0, 0.0, 1.0, 0.7231, 0.0, 0.0, 1.0, 0.7231, 0.0, 0.0, 1.0, 0.7231, 0.0, 0.0, 1.0, 0.7231, 0.0, 0.0, 1.0, 0.7231, 0.0, 0.0, 1.0, 0.7231, 0.0, 0.0, 1.0, 0.7231, 0.0, 0.0, 1.0, 0.7231, 0.0, 0.0, 1.0, 0.7231, 0.0, 0.0, 1.0, 0.7231, 0.0, 0.0, 1.0, 0.7231, 0.0, 0.0, 1.0, 0.7231, 0.0, 0.0, 1.0, 0.7231, 0.0, 0.0, 1.0, 0.7231, 0.0, 0.0, 1.0, 0.7231, 0.0, 0.0, 1.0, 0.7231, 0.0, 0.0, 1.0, 0.7231, 0.0, 0.0, 1.0, 0.7231, 0.0, 0.0, 1.0, 0.7231, 0.0, 0.0, 1.0, 0.7231, 0.0, 0.0, 1.0, 0.7231, 0.0, 0.0, 1.0, 0.7231, 0.0, 0.0, 1.0, 0.7231, 0.0, 0.0, 1.0, 0.7231, 0.0, 0.0, 1.0, 0.7231, 0.0, 0.0, 1.0, 0.7231, 0.0, 0.0, 1.0, 0.7231, 0.0, 0.0, 1.0, 0.7231, 0.0, 0.0, 1.0, 0.7231, 0.0, 0.0, 1.0, 0.7231, 0.0, 0.0, 1.0, 0.7231, 0.0, 0.0, 1.0, 0.7231, 0.0, 0.0, 1.0, 0.7231, 0.0, 0.0, 1.0, 0.7231, 0.0, 0.0, 1.0, 0.7231, 0.0, 0.0, 1.0, 0.7231, 0.0, 0.0, 1.0, 0.7231, 0.0, 0.0, 1.0, 0.7231, 0.0, 0.0, 1.0, 0.7231, 0.0, 0.0, 1.0, 0.7231, 0.0, 0.0, 1.0, 0.7231, 0.0, 0.0, 1.0, 0.7231, 0.0, 0.0, 1.0, 0.7231, 0.0, 0.0, 1.0, 0.7231, 0.0, 0.0, 1.0, 0.7231, 0.0, 0.0, 1.0, 0.7231, 0.0, 0.0, 1.0, 0.7231, 0.0, 0.0, 1.0, 0.7231, 0.0, 0.0, 1.0, 0.7231, 0.0, 0.0, 1.0, 0.7231, 0.0, 0.0, 1.0, 0.7231, 0.0, 0.0, 1.0, 0.7231, 0.0, 0.0, 1.0, 0.7231, 0.0, 0.0, 1.0, 0.7231, 0.0, 0.0, 1.0, 0.7231, 0.0, 0.0, 1.0, 0.7231, 0.0, 0.0, 1.0, 0.7231, 0.0, 0.0, 1.0, 0.7231, 0.0, 0.0, 1.0, 0.7231, 0.0, 0.0, 1.0, 0.7231, 0.0, 0.0, 1.0, 0.7231, 0.0, 0.0, 1.0, 0.7231, 0.0, 0.0, 1.0, 0.7231, 0.0, 0.0, 1.0, 0.7231, 0.0, 0.0, 1.0, 0.7231, 0.0, 0.0, 1.0, 0.7231, 0.0, 0.0, 1.0, 0.7231, 0.0, 0.0, 1.0, 0.7231, 0.0, 0.0, 1.0, 0.7231, 0.0, 0.0, 1.0, 0.7231, 0.0, 0.0, 1.0, 0.7231, 0.0, 0.0, 1.0, 0.7231, 0.0, 0.0, 1.0, 0.7231, 0.0, 0.0, 1.0, 0.7231, 0.0, 0.0, 1.0, 0.7231, 0.0, 0.0, 1.0, 0.7231, 0.0, 0.0, 1.0, 0.7231, 0.0, 0.0, 1.0, 0.7231, 0.0, 0.0, 1.0, 0.7231, 0.0, 0.0, 1.0, 0.7231, 0.0, 0.0, 1.0, 0.7231, 0.0, 0.0, 1.0, 0.7231, 0.0, 0.0, 1.0, 0.7231, 0.0, 0.0, 1.0, 0.7231, 0.0, 0.0, 1.0, 0.7231, 0.0, 0.0, 1.0, 0.7231, 0.0, 0.0, 1.0, 0.7231, 0.0, 0.0, 1.0, 0.7231, 0.0, 0.0, 1.0, 0.7231, 0.0, 0.0, 1.0, 0.7231, 0.0, 0.0, 1.0, 0.7231, 0.0, 0.0, 1.0, 0.7231, 0.0, 0.0, 1.0, 0.7231, 0.0, 0.0, 1.0, 0.7231, 0.0, 0.0, 1.0, 0.7231, 0.0, 0.0, 1.0, 0.7231, 0.0, 0.0, 1.0, 0.7231, 0.0, 0.0, 1.0, 0.7231, 0.0, 0.0, 1.0, 0.7231, 0.0, 0.0, 1.0, 0.7231, 0.0, 0.0, 1.0, 0.7231, 0.0, 0.0, 1.0, 0.7231, 0.0, 0.0, 1.0, 0.7231, 0.0, 0.0, 1.0, 0.7231, 0.0, 0.0, 1.0, 0.7231, 0.0, 0.0, 1.0, 0.7231, 0.0, 0.0, 1.0, 0.7231, 0.0, 0.0, 1.0, 0.7231, 0.0, 0.0, 1.0, 0.7231, 0.0, 0.0, 1.0, 0.7231, 0.0, 0.0, 1.0, 0.7231, 0.0, 0.0, 1.0, 0.7231, 0.0, 0.0, 1.0, 0.7231, 0.0, 0.0, 1.0, 0.7231, 0.0, 0.0, 1.0, 0.7231, 0.0, 0.0, 1.0, 0.7231, 0.0, 0.0, 1.0, 0.7231, 0.0, 0.0, 1.0, 0.7231, 0.0, 0.0, 1.0, 0.7231, 0.0, 0.0, 1.0, 0.7231, 0.0, 0.0, 1.0, 0.7231, 0.0, 0.0, 1.0, 0.7231, 0.0, 0.0, 1.0, 0.7231, 0.0, 0.0, 1.0, 0.7231, 0.0, 0.0, 1.0, 0.7231, 0.0, 0.0, 1.0, 0.7231, 0.0, 0.0, 1.0, 0.7231, 0.0, 0.0, 1.0, 0.7231, 0.0, 0.0, 1.0, 0.7231, 0.0, 0.0, 1.0, 0.7231, 0.0, 0.0, 1.0, 0.7231, 0.0, 0.0, 1.0, 0.7231, 0.0, 0.0, 1.0, 0.7231, 0.0, 0.0, 1.0, 0.7231, 0.0, 0.0, 1.0, 0.7231, 0.0, 0.0, 1.0, 0.7231, 0.0, 0.0, 1.0, 0.7231, 0.0, 0.0, 1.0, 0.7231, 0.0, 0.0, 1.0, 0.7231, 0.0, 0.0, 1.0, 0.7231, 0.0, 0.0, 1.0, 0.7231, 0.0, 0.0, 1.0, 0.7231, 0.0, 0.0, 1.0, 0.7231, 0.0, 0.0, 1.0, 0.7231, 0.0, 0.0, 1.0, 0.7231, 0.0, 0.0, 1.0, 0.7231, 0.0, 0.0, 1.0, 0.7231, 0.0, 0.0, 1.0, 0.7231, 0.0, 0.0, 1.0, 0.7231, 0.0, 0.0, 1.0, 0.7231, 0.0, 0.0, 1.0, 0.7231, 0.0, 0.0, 1.0, 0.7231, 0.0, 0.0, 1.0, 0.7231, 0.0, 0.0, 1.0, 0.7231, 0.0, 0.0, 1.0, 0.7231, 0.0, 0.0, 1.0, 0.7231, 0.0, 0.0, 1.0, 0.7231, 0.0, 0.0, 1.0, 0.7231, 0.0, 0.0, 1.0, 0.7231, 0.0, 0.0, 1.0, 0.7231, 0.0, 0.0, 1.0, 0.7231, 0.0, 0.0, 1.0, 0.7231, 0.0, 0.0, 1.0, 0.7231, 0.0, 0.0, 1.0, 0.7231, 0.0, 0.0, 1.0, 0.7231, 0.0, 0.0, 1.0, 0.7231, 0.0, 0.0, 1.0, 0.7231, 0.0, 0.0, 1.0, 0.7231, 0.0, 0.0, 1.0, 0.7231, 0.0, 0.0, 1.0, 0.7231, 0.0, 0.0, 1.0, 0.7231, 0.0, 0.0, 1.0, 0.7231, 0.0, 0.0, 1.0, 0.7231, 0.0, 0.0, 1.0, 0.7231, 0.0, 0.0, 1.0, 0.7231, 0.0, 0.0, 1.0, 0.7231, 0.0, 0.0, 1.0, 0.7231, 0.0, 0.0, 1.0, 0.7231, 0.0, 0.0, 1.0, 0.7231, 0.0, 0.0, 1.0, 0.7231, 0.0, 0.0, 1.0, 0.7231, 0.0, 0.0, 1.0, 0.7231, 0.0, 0.0, 1.0, 0.7231, 0.0, 0.0, 1.0, 0.7231, 0.0, 0.0, 1.0, 0.7231, 0.0, 0.0, 1.0, 0.7231, 0.0, 0.0, 1.0, 0.7231, 0.0, 0.0, 1.0, 0.7231, 0.0, 0.0, 1.0, 0.7231, 0.0, 0.0, 1.0, 0.7231, 0.0, 0.0, 1.0, 0.7231, 0.0, 0.0, 1.0, 0.7231, 0.0, 0.0, 1.0, 0.7231, 0.0, 0.0, 1.0, 0.7231, 0.0, 0.0, 1.0, 0.7231, 0.0, 0.0, 1.0, 0.7231, 0.0, 0.0, 1.0, 0.7231, 0.0, 0.0, 1.0, 0.7231, 0.0, 0.0, 1.0, 0.7231, 0.0, 0.0, 1.0, 0.7231, 0.0, 0.0, 1.0, 0.7231, 0.0, 0.0, 1.0, 0.7231, 0.0, 0.0, 1.0, 0.7231, 0.0, 0.0, 1.0, 0.7231, 0.0, 0.0, 1.0, 0.7231, 0.0, 0.0, 1.0, 0.7231, 0.0, 0.0, 1.0, 0.7231, 0.0, 0.0, 1.0, 0.7231, 0.0, 0.0, 1.0, 0.7231, 0.0, 0.0, 1.0, 0.7231, 0.0, 0.0, 1.0, 0.7231, 0.0, 0.0, 1.0, 0.7231, 0.0, 0.0, 1.0, 0.7231, 0.0, 0.0, 1.0, 0.7231, 0.0, 0.0, 1.0, 0.7231, 0.0, 0.0, 1.0, 0.7231, 0.0, 0.0, 1.0, 0.7231, 0.0, 0.0, 1.0, 0.7231, 0.0, 0.0, 1.0, 0.7231, 0.0, 0.0, 1.0, 0.7231, 0.0, 0.0, 1.0, 0.7231, 0.0, 0.0, 1.0, 0.7231, 0.0, 0.0, 1.0, 0.7231, 0.0, 0.0, 1.0, 0.7231, 0.0, 0.0, 1.0, 0.7231, 0.0, 0.0, 1.0, 0.7231, 0.0, 0.0, 1.0, 0.7231, 0.0, 0.0, 1.0, 0.7231, 0.0, 0.0, 1.0, 0.7231, 0.0, 0.0, 1.0, 0.7231, 0.0, 0.0, 1.0, 0.7231, 0.0, 0.0, 1.0, 0.7231, 0.0, 0.0, 1.0, 0.7231, 0.0, 0.0, 1.0, 0.7231, 0.0, 0.0, 1.0, 0.7231, 0.0, 0.0, 1.0, 0.7231, 0.0, 0.0, 1.0, 0.7231, 0.0, 0.0, 1.0, 0.7231, 0.0, 0.0, 1.0, 0.7231, 0.0, 0.0, 1.0, 0.7231, 0.0, 0.0, 1.0, 0.7231, 0.0, 0.0, 1.0, 0.7231, 0.0, 0.0, 1.0, 0.7231, 0.0, 0.0, 1.0, 0.7231, 0.0, 0.0, 1.0, 0.7231, 0.0, 0.0, 1.0, 0.7231, 0.0, 0.0, 1.0, 0.7231, 0.0, 0.0, 1.0, 0.7231, 0.0, 0.0, 1.0, 0.7231, 0.0, 0.0, 1.0, 0.7231, 0.0, 0.0, 1.0, 0.7231, 0.0, 0.0, 1.0, 0.7231, 0.0, 0.0, 1.0, 0.7231, 0.0, 0.0, 1.0, 0.7231, 0.0, 0.0, 1.0, 0.7231, 0.0, 0.0, 1.0, 0.7231, 0.0, 0.0, 1.0, 0.7231, 0.0, 0.0, 1.0, 0.7231, 0.0, 0.0, 1.0, 0.7231, 0.0, 0.0, 1.0, 0.7231, 0.0, 0.0, 1.0, 0.7231, 0.0, 0.0, 1.0, 0.7231, 0.0, 0.0, 1.0, 0.7231, 0.0, 0.0, 1.0, 0.7231, 0.0, 0.0, 1.0, 0.7231, 0.0, 0.0, 1.0, 0.7231, 0.0, 0.0, 1.0, 0.7231, 0.0, 0.0, 1.0, 0.7231, 0.0, 0.0, 1.0, 0.7231, 0.0, 0.0, 1.0, 0.7231, 0.0, 0.0, 1.0, 0.7231, 0.0, 0.0, 1.0, 0.7231, 0.0, 0.0, 1.0, 0.7231, 0.0, 0.0, 1.0, 0.7231, 0.0, 0.0, 1.0, 0.7231, 0.0, 0.0, 1.0, 0.7231, 0.0, 0.0, 1.0, 0.7231, 0.0, 0.0, 1.0, 0.7231, 0.0, 0.0, 1.0, 0.7231, 0.0, 0.0, 1.0, 0.7231, 0.0, 0.0, 1.0, 0.7231, 0.0, 0.0, 1.0, 0.7231, 0.0, 0.0, 1.0, 0.7231, 0.0, 0.0, 1.0, 0.7231, 0.0, 0.0, 1.0, 0.7231, 0.0, 0.0, 1.0, 0.7231, 0.0, 0.0, 1.0, 0.7231, 0.0, 0.0, 1.0, 0.7231, 0.0, 0.0, 1.0, 0.7231, 0.0, 0.0, 1.0, 0.7231, 0.0, 0.0, 1.0, 0.7231, 0.0, 0.0, 1.0, 0.7231, 0.0, 0.0, 1.0, 0.7231, 0.0, 0.0, 1.0, 0.7231, 0.0, 0.0, 1.0, 0.7231, 0.0, 0.0, 1.0, 0.7231, 0.0, 0.0, 1.0, 0.7231, 0.0, 0.0, 1.0, 0.7231, 0.0, 0.0, 1.0, 0.7231, 0.0, 0.0, 1.0, 0.7231, 0.0, 0.0, 1.0, 0.7231, 0.0, 0.0, 1.0, 0.7231, 0.0, 0.0, 1.0, 0.7231, 0.0, 0.0, 1.0, 0.7231, 0.0, 0.0, 1.0, 0.7231, 0.0, 0.0, 1.0, 0.7231, 0.0, 0.0, 1.0, 0.7231, 0.0, 0.0, 1.0, 0.7231, 0.0, 0.0, 1.0, 0.7231, 0.0, 0.0, 1.0, 0.7231, 0.0, 0.0, 1.0, 0.7231, 0.0, 0.0, 1.0, 0.7231, 0.0, 0.0, 1.0, 0.7231, 0.0, 0.0, 1.0, 0.7231, 0.0, 0.0, 1.0, 0.7231, 0.0, 0.0, 1.0, 0.7231, 0.0, 0.0, 1.0, 0.7231, 0.0, 0.0, 1.0, 0.7231, 0.0, 0.0, 1.0, 0.7231, 0.0, 0.0, 1.0, 0.7231, 0.0, 0.0, 1.0, 0.7231, 0.0, 0.0, 1.0, 0.7231, 0.0, 0.0, 1.0, 0.7231, 0.0, 0.0, 1.0, 0.7231, 0.0, 0.0, 1.0, 0.7231, 0.0, 0.0, 1.0, 0.7231, 0.0, 0.0, 1.0, 0.7231, 0.0, 0.0, 1.0, 0.7231, 0.0, 0.0, 1.0, 0.7231, 0.0, 0.0, 1.0, 0.7231, 0.0, 0.0, 1.0, 0.7231, 0.0, 0.0, 1.0, 0.7231, 0.0, 0.0, 1.0, 0.7231, 0.0, 0.0, 1.0, 0.7231, 0.0, 0.0, 1.0, 0.7231, 0.0, 0.0, 1.0, 0.7231, 0.0, 0.0, 1.0, 0.7231, 0.0, 0.0, 1.0, 0.7231, 0.0, 0.0, 1.0, 0.7231, 0.0, 0.0, 1.0, 0.7231, 0.0, 0.0, 1.0, 0.7231, 0.0, 0.0, 1.0, 0.7231, 0.0, 0.0, 1.0, 0.7231, 0.0, 0.0, 1.0, 0.7231, 0.0, 0.0, 1.0, 0.7231, 0.0, 0.0, 1.0, 0.7231, 0.0, 0.0, 1.0, 0.7231, 0.0, 0.0, 1.0, 0.7231, 0.0, 0.0, 1.0, 0.7231, 0.0, 0.0, 1.0, 0.7231, 0.0, 0.0, 1.0, 0.7231, 0.0, 0.0, 1.0, 0.7231, 0.0, 0.0, 1.0, 0.7231, 0.0, 0.0, 1.0, 0.7231, 0.0, 0.0, 1.0, 0.7231, 0.0, 0.0, 1.0, 0.7231, 0.0, 0.0, 1.0, 0.7231, 0.0, 0.0, 1.0, 0.7231, 0.0, 0.0, 1.0, 0.7231, 0.0, 0.0, 1.0, 0.7231, 0.0, 0.0, 1.0, 0.7231, 0.0, 0.0, 1.0, 0.7231, 0.0, 0.0, 1.0, 0.7231, 0.0, 0.0, 1.0, 0.7231, 0.0, 0.0, 1.0, 0.7231, 0.0, 0.0, 1.0, 0.7231, 0.0, 0.0, 1.0, 0.7231, 0.0, 0.0, 1.0, 0.7231, 0.0, 0.0, 1.0, 0.7231, 0.0, 0.0, 1.0, 0.7231, 0.0, 0.0, 1.0, 0.7231, 0.0, 0.0, 1.0, 0.7231, 0.0, 0.0, 1.0, 0.7231, 0.0, 0.0, 1.0, 0.7231, 0.0, 0.0, 1.0, 0.7231, 0.0, 0.0, 1.0, 0.7231, 0.0, 0.0, 1.0, 0.7231, 0.0, 0.0, 1.0, 0.7231, 0.0, 0.0, 1.0, 0.7231, 0.0, 0.0, 1.0, 0.7231, 0.0, 0.0, 1.0, 0.7231, 0.0, 0.0, 1.0, 0.7231, 0.0, 0.0, 1.0, 0.7231, 0.0, 0.0, 1.0, 0.7231, 0.0, 0.0, 1.0, 0.7231, 0.0, 0.0, 1.0, 0.7231, 0.0, 0.0, 1.0, 0.7231, 0.0, 0.0, 1.0, 0.7231, 0.0, 0.0, 1.0, 0.7231, 0.0, 0.0, 1.0, 0.7231, 0.0, 0.0, 1.0, 0.7231, 0.0, 0.0, 1.0, 0.7231, 0.0, 0.0, 1.0, 0.7231, 0.0, 0.0, 1.0, 0.7231, 0.0, 0.0, 1.0, 0.7231, 0.0, 0.0, 1.0, 0.7231, 0.0, 0.0, 1.0, 0.7231, 0.0, 0.0, 1.0, 0.7231, 0.0, 0.0, 1.0, 0.7231, 0.0, 0.0, 1.0, 0.7231, 0.0, 0.0, 1.0, 0.7231, 0.0, 0.0, 1.0, 0.7231, 0.0, 0.0, 1.0, 0.7231, 0.0, 0.0, 1.0, 0.7231, 0.0, 0.0, 1.0, 0.7231, 0.0, 0.0, 1.0, 0.7231, 0.0, 0.0, 1.0, 0.7231, 0.0, 0.0, 1.0, 0.7231, 0.0, 0.0, 1.0, 0.7231, 0.0, 0.0, 1.0, 0.7231, 0.0, 0.0, 1.0, 0.7231, 0.0, 0.0, 1.0, 0.7231, 0.0, 0.0, 1.0, 0.7231, 0.0, 0.0, 1.0, 0.7231, 0.0, 0.0, 1.0, 0.7231, 0.0, 0.0, 1.0, 0.7231, 0.0, 0.0, 1.0, 0.7231, 0.0, 0.0, 1.0, 0.7231, 0.0, 0.0, 1.0, 0.7231, 0.0, 0.0, 1.0, 0.7231, 0.0, 0.0, 1.0, 0.7231, 0.0, 0.0, 1.0, 0.7231, 0.0, 0.0, 1.0, 0.7231, 0.0, 0.0, 1.0, 0.7231, 0.0, 0.0, 1.0, 0.7231, 0.0, 0.0, 1.0, 0.7231, 0.0, 0.0, 1.0, 0.7231, 0.0, 0.0, 1.0, 0.7231, 0.0, 0.0, 1.0, 0.7231, 0.0, 0.0, 1.0, 0.7231, 0.0, 0.0, 1.0, 0.7231, 0.0, 0.0, 1.0, 0.7231, 0.0, 0.0, 1.0, 0.7231, 0.0, 0.0, 1.0, 0.7231, 0.0, 0.0, 1.0, 0.7231, 0.0, 0.0, 1.0, 0.7231, 0.0, 0.0, 1.0, 0.7231, 0.0, 0.0, 1.0, 0.7231, 0.0, 0.0, 1.0, 0.7231, 0.0, 0.0, 1.0, 0.7231, 0.0, 0.0, 1.0, 0.7231, 0.0, 0.0, 1.0, 0.7231, 0.0, 0.0, 1.0, 0.7231, 0.0, 0.0, 1.0, 0.7231, 0.0, 0.0, 1.0, 0.7231, 0.0, 0.0, 1.0, 0.7231, 0.0, 0.0, 1.0, 0.7231, 0.0, 0.0, 1.0, 0.7231, 0.0, 0.0, 1.0, 0.7231, 0.0, 0.0, 1.0, 0.7231, 0.0, 0.0, 1.0, 0.7231, 0.0, 0.0, 1.0, 0.7231, 0.0, 0.0, 1.0, 0.7231, 0.0, 0.0, 1.0, 0.7231, 0.0, 0.0, 1.0, 0.7231, 0.0, 0.0, 1.0, 0.7231, 0.0, 0.0, 1.0, 0.7231, 0.0, 0.0, 1.0, 0.7231, 0.0, 0.0, 1.0, 0.7231, 0.0, 0.0, 1.0, 0.7231, 0.0, 0.0, 1.0, 0.7231, 0.0, 0.0, 1.0, 0.7231, 0.0, 0.0, 1.0, 0.7231, 0.0, 0.0, 1.0, 0.7231, 0.0, 0.0, 1.0, 0.7231, 0.0, 0.0, 1.0, 0.7231, 0.0, 0.0, 1.0, 0.7231, 0.0, 0.0, 1.0, 0.7231, 0.0, 0.0, 1.0, 0.7231, 0.0, 0.0, 1.0, 0.7231, 0.0, 0.0, 1.0, 0.7231, 0.0, 0.0, 1.0, 0.7231, 0.0, 0.0, 1.0, 0.7231, 0.0, 0.0, 1.0, 0.7231, 0.0, 0.0, 1.0, 0.7231, 0.0, 0.0, 1.0, 0.7231, 0.0, 0.0, 1.0, 0.7231, 0.0, 0.0, 1.0, 0.7231, 0.0, 0.0, 1.0, 0.7231, 0.0, 0.0, 1.0, 0.7231, 0.0, 0.0, 1.0, 0.7231, 0.0, 0.0, 1.0, 0.7231, 0.0, 0.0, 1.0, 0.7231, 0.0, 0.0, 1.0, 0.7231, 0.0, 0.0, 1.0, 0.7231, 0.0, 0.0, 1.0, 0.7231, 0.0, 0.0, 1.0, 0.7231, 0.0, 0.0, 1.0, 0.7231, 0.0, 0.0, 1.0, 0.7231, 0.0, 0.0, 1.0, 0.7231, 0.0, 0.0, 1.0, 0.7231, 0.0, 0.0, 1.0, 0.7231, 0.0, 0.0, 1.0, 0.7231, 0.0, 0.0, 1.0, 0.7231, 0.0, 0.0, 1.0, 0.7231, 0.0, 0.0, 1.0, 0.7231, 0.0, 0.0, 1.0, 0.7231, 0.0, 0.0, 1.0, 0.7231, 0.0, 0.0, 1.0, 0.7231, 0.0, 0.0, 1.0, 0.7231, 0.0, 0.0, 1.0, 0.7231, 0.0, 0.0, 1.0, 0.7231, 0.0, 0.0, 1.0, 0.7231, 0.0, 0.0, 1.0, 0.7231, 0.0, 0.0, 1.0, 0.7231, 0.0, 0.0, 1.0, 0.7231, 0.0, 0.0, 1.0, 0.7231, 0.0, 0.0, 1.0, 0.7231, 0.0, 0.0, 1.0, 0.7231, 0.0, 0.0, 1.0, 0.7231, 0.0, 0.0, 1.0, 0.7231, 0.0, 0.0, 1.0, 0.7231, 0.0, 0.0, 1.0, 0.7231, 0.0, 0.0, 1.0, 0.7231, 0.0, 0.0, 1.0, 0.7231, 0.0, 0.0, 1.0, 0.7231, 0.0, 0.0, 1.0, 0.7231, 0.0, 0.0, 1.0, 0.7231, 0.0, 0.0, 1.0, 0.7231, 0.0, 0.0, 1.0, 0.7231, 0.0, 0.0, 1.0, 0.7231, 0.0, 0.0, 1.0, 0.7231, 0.0, 0.0, 1.0, 0.7231, 0.0, 0.0, 1.0, 0.7231, 0.0, 0.0, 1.0, 0.7231, 0.0, 0.0, 1.0, 0.7231, 0.0, 0.0, 1.0, 0.7231, 0.0, 0.0, 1.0, 0.7231, 0.0, 0.0, 1.0, 0.7231, 0.0, 0.0, 1.0, 0.7231, 0.0, 0.0, 1.0, 0.7231, 0.0, 0.0, 1.0, 0.7231, 0.0, 0.0, 1.0, 0.7231, 0.0, 0.0, 1.0, 0.7231, 0.0, 0.0, 1.0, 0.7231, 0.0, 0.0, 1.0, 0.7231, 0.0, 0.0, 1.0, 0.7231, 0.0, 0.0, 1.0, 0.7231, 0.0, 0.0, 1.0, 0.7231, 0.0, 0.0, 1.0, 0.7231, 0.0, 0.0, 1.0, 0.7231, 0.0, 0.0, 1.0, 0.7231, 0.0, 0.0, 1.0, 0.7231, 0.0, 0.0, 1.0, 0.7231, 0.0, 0.0, 1.0, 0.7231, 0.0, 0.0, 1.0, 0.7231, 0.0, 0.0, 1.0, 0.7231, 0.0, 0.0, 1.0, 0.7231, 0.0, 0.0, 1.0, 0.7231, 0.0, 0.0, 1.0, 0.7231, 0.0, 0.0, 1.0, 0.7231, 0.0, 0.0, 1.0, 0.7231, 0.0, 0.0, 1.0, 0.7231, 0.0, 0.0, 1.0, 0.7231, 0.0, 0.0, 1.0, 0.7231, 0.0, 0.0, 1.0, 0.7231, 0.0, 0.0, 1.0, 0.7231, 0.0, 0.0, 1.0, 0.7231, 0.0, 0.0, 1.0, 0.7231, 0.0, 0.0, 1.0, 0.7231, 0.0, 0.0, 1.0, 0.7231, 0.0, 0.0, 1.0, 0.7231, 0.0, 0.0, 1.0, 0.7231, 0.0, 0.0, 1.0, 0.7231, 0.0, 0.0, 1.0, 0.7231, 0.0, 0.0, 1.0, 0.7231, 0.0, 0.0, 1.0, 0.7231, 0.0, 0.0, 1.0, 0.7231, 0.0, 0.0, 1.0, 0.7231, 0.0, 0.0, 1.0, 0.7231, 0.0, 0.0, 1.0, 0.7231, 0.0, 0.0, 1.0, 0.7231, 0.0, 0.0, 1.0, 0.7231, 0.0, 0.0, 1.0, 0.7231, 0.0, 0.0, 1.0, 0.7231, 0.0, 0.0, 1.0, 0.7231, 0.0, 0.0, 1.0, 0.7231, 0.0, 0.0, 1.0, 0.7231, 0.0, 0.0, 1.0, 0.7231, 0.0, 0.0, 1.0, 0.7231, 0.0, 0.0, 1.0, 0.7231, 0.0, 0.0, 1.0, 0.7231, 0.0, 0.0, 1.0, 0.7231, 0.0, 0.0, 1.0, 0.7231, 0.0, 0.0, 1.0, 0.7231, 0.0, 0.0, 1.0, 0.7231, 0.0, 0.0, 1.0, 0.7231, 0.0, 0.0, 1.0, 0.7231, 0.0, 0.0, 1.0, 0.7231, 0.0, 0.0, 1.0, 0.7231, 0.0, 0.0, 1.0, 0.7231, 0.0, 0.0, 1.0, 0.7231, 0.0, 0.0, 1.0, 0.7231, 0.0, 0.0, 1.0, 0.7231, 0.0, 0.0, 1.0, 0.7231, 0.0, 0.0, 1.0, 0.7231, 0.0, 0.0, 1.0, 0.7231, 0.0, 0.0, 1.0, 0.7231, 0.0, 0.0, 1.0, 0.7231, 0.0, 0.0, 1.0, 0.7231, 0.0, 0.0, 1.0, 0.7231, 0.0, 0.0, 1.0, 0.7231, 0.0, 0.0, 1.0, 0.7231, 0.0, 0.0, 1.0, 0.7231, 0.0, 0.0, 1.0, 0.7231, 0.0, 0.0, 1.0, 0.7231, 0.0, 0.0, 1.0, 0.7231, 0.0, 0.0, 1.0, 0.7231, 0.0, 0.0, 1.0, 0.7231, 0.0, 0.0, 1.0, 0.7231, 0.0, 0.0, 1.0, 0.7231, 0.0, 0.0, 1.0, 0.7231, 0.0, 0.0, 1.0, 0.7231, 0.0, 0.0, 1.0, 0.7231, 0.0, 0.0, 1.0, 0.7231, 0.0, 0.0, 1.0, 0.7231, 0.0, 0.0, 1.0, 0.7231, 0.0, 0.0, 1.0, 0.7231, 0.0, 0.0, 1.0, 0.7231, 0.0, 0.0, 1.0, 0.7231, 0.0, 0.0, 1.0, 0.7231, 0.0, 0.0, 1.0, 0.7231, 0.0, 0.0, 1.0, 0.7231, 0.0, 0.0, 1.0, 0.7231, 0.0, 0.0, 1.0, 0.7231, 0.0, 0.0, 1.0, 0.7231, 0.0, 0.0, 1.0, 0.7231, 0.0, 0.0, 1.0, 0.7231, 0.0, 0.0, 1.0, 0.7231, 0.0, 0.0, 1.0, 0.7231, 0.0, 0.0, 1.0, 0.7231, 0.0, 0.0, 1.0, 0.7231, 0.0, 0.0, 1.0, 0.7231, 0.0, 0.0, 1.0, 0.7231, 0.0, 0.0, 1.0, 0.7231, 0.0, 0.0, 1.0, 0.7231, 0.0, 0.0, 1.0, 0.7231, 0.0, 0.0, 1.0, 0.7231, 0.0, 0.0, 1.0, 0.7231, 0.0, 0.0, 1.0, 0.7231, 0.0, 0.0, 1.0, 0.7231, 0.0, 0.0, 1.0, 0.7231, 0.0, 0.0, 1.0, 0.7231, 0.0, 0.0, 1.0, 0.7231, 0.0, 0.0, 1.0, 0.7231, 0.0, 0.0, 1.0, 0.7231, 0.0, 0.0, 1.0, 0.7231, 0.0, 0.0, 1.0, 0.7231, 0.0, 0.0, 1.0, 0.7231, 0.0, 0.0, 1.0, 0.7231, 0.0, 0.0, 1.0, 0.7231, 0.0, 0.0, 1.0, 0.7231, 0.0, 0.0, 1.0, 0.7231, 0.0, 0.0, 1.0, 0.7231, 0.0, 0.0, 1.0, 0.7231, 0.0, 0.0, 1.0, 0.7231, 0.0, 0.0, 1.0, 0.7231, 0.0, 0.0, 1.0, 0.7231, 0.0, 0.0, 1.0, 0.7231, 0.0, 0.0, 1.0, 0.7231, 0.0, 0.0, 1.0, 0.7231, 0.0, 0.0, 1.0, 0.7231, 0.0, 0.0, 1.0, 0.7231, 0.0, 0.0, 1.0, 0.7231, 0.0, 0.0, 1.0, 0.7231, 0.0, 0.0, 1.0, 0.7231, 0.0, 0.0, 1.0, 0.7231, 0.0, 0.0, 1.0, 0.7231, 0.0, 0.0, 1.0, 0.7231, 0.0, 0.0, 1.0, 0.7231, 0.0, 0.0, 1.0, 0.7231, 0.0, 0.0, 1.0, 0.7231, 0.0, 0.0, 1.0, 0.7231, 0.0, 0.0, 1.0, 0.7231, 0.0, 0.0, 1.0, 0.7231, 0.0, 0.0, 1.0, 0.7231, 0.0, 0.0, 1.0, 0.7231, 0.0, 0.0, 1.0, 0.7231, 0.0, 0.0, 1.0, 0.7231, 0.0, 0.0, 1.0, 0.7231, 0.0, 0.0, 1.0, 0.7231, 0.0, 0.0, 1.0, 0.7231, 0.0, 0.0, 1.0, 0.7231, 0.0, 0.0, 1.0, 0.7231, 0.0, 0.0, 1.0, 0.7231, 0.0, 0.0, 1.0, 0.7231, 0.0, 0.0, 1.0, 0.7231, 0.0, 0.0, 1.0, 0.7231, 0.0, 0.0, 1.0, 0.7231, 0.0, 0.0, 1.0, 0.7231, 0.0, 0.0, 1.0, 0.7231, 0.0, 0.0, 1.0, 0.7231, 0.0, 0.0, 1.0, 0.7231, 0.0, 0.0, 1.0, 0.7231, 0.0, 0.0, 1.0, 0.7231, 0.0, 0.0, 1.0, 0.7231, 0.0, 0.0, 1.0, 0.7231, 0.0, 0.0, 1.0, 0.7231, 0.0, 0.0, 1.0, 0.7231, 0.0, 0.0, 1.0, 0.7231, 0.0, 0.0, 1.0, 0.7231, 0.0, 0.0, 1.0, 0.7231, 0.0, 0.0, 1.0, 0.7231, 0.0, 0.0, 1.0, 0.7231, 0.0, 0.0, 1.0, 0.7231, 0.0, 0.0, 1.0, 0.7231, 0.0, 0.0, 1.0, 0.7231, 0.0, 0.0, 1.0, 0.7231, 0.0, 0.0, 1.0, 0.7231, 0.0, 0.0, 1.0, 0.7231, 0.0, 0.0, 1.0, 0.7231, 0.0, 0.0, 1.0, 0.7231, 0.0, 0.0, 1.0, 0.7231, 0.0, 0.0, 1.0, 0.7231, 0.0, 0.0, 1.0, 0.7231, 0.0, 0.0, 1.0, 0.7231, 0.0, 0.0, 1.0, 0.7231, 0.0, 0.0, 1.0, 0.7231, 0.0, 0.0, 1.0, 0.7231, 0.0, 0.0, 1.0, 0.7231, 0.0, 0.0, 1.0, 0.7231, 0.0, 0.0, 1.0, 0.7231, 0.0, 0.0, 1.0, 0.7231, 0.0, 0.0, 1.0, 0.7231, 0.0, 0.0, 1.0, 0.7231, 0.0, 0.0, 1.0, 0.7231, 0.0, 0.0, 1.0, 0.7231, 0.0, 0.0, 1.0, 0.7231, 0.0, 0.0, 1.0, 0.7231, 0.0, 0.0, 1.0, 0.7231, 0.0, 0.0, 1.0, 0.7231, 0.0, 0.0, 1.0, 0.7231, 0.0, 0.0, 1.0, 0.7231, 0.0, 0.0, 1.0, 0.7231, 0.0, 0.0, 1.0, 0.7231, 0.0, 0.0, 1.0, 0.7231, 0.0, 0.0, 1.0, 0.7231, 0.0, 0.0, 1.0, 0.7231, 0.0, 0.0, 1.0, 0.7231, 0.0, 0.0, 1.0, 0.7231, 0.0, 0.0, 1.0, 0.7231, 0.0, 0.0, 1.0, 0.7231, 0.0, 0.0, 1.0, 0.7231, 0.0, 0.0, 1.0, 0.7231, 0.0, 0.0, 1.0, 0.7231, 0.0, 0.0, 1.0, 0.7231, 0.0, 0.0, 1.0, 0.7231, 0.0, 0.0, 1.0, 0.7231, 0.0, 0.0, 1.0, 0.7231, 0.0, 0.0, 1.0, 0.7231, 0.0, 0.0, 1.0, 0.7231, 0.0, 0.0, 1.0, 0.7231, 0.0, 0.0, 1.0, 0.7231, 0.0, 0.0, 1.0, 0.7231, 0.0, 0.0, 1.0, 0.7231, 0.0, 0.0, 1.0, 0.7231, 0.0, 0.0, 1.0, 0.7231, 0.0, 0.0, 1.0, 0.7231, 0.0, 0.0, 1.0, 0.7231, 0.0, 0.0, 1.0, 0.7231, 0.0, 0.0, 1.0, 0.7231, 0.0, 0.0, 1.0, 0.7231, 0.0, 0.0, 1.0, 0.7231, 0.0, 0.0, 1.0, 0.7231, 0.0, 0.0, 1.0, 0.7231, 0.0, 0.0, 1.0, 0.7231, 0.0, 0.0, 1.0, 0.7231, 0.0, 0.0, 1.0, 0.7231, 0.0, 0.0, 1.0, 0.7231, 0.0, 0.0, 1.0, 0.7231, 0.0, 0.0, 1.0, 0.7231, 0.0, 0.0, 1.0, 0.7231, 0.0, 0.0, 1.0, 0.7231, 0.0, 0.0, 1.0, 0.7231, 0.0, 0.0, 1.0, 0.7231, 0.0, 0.0, 1.0, 0.7231, 0.0, 0.0, 1.0, 0.7231, 0.0, 0.0, 1.0, 0.7231, 0.0, 0.0, 1.0, 0.7231, 0.0, 0.0, 1.0, 0.7231, 0.0, 0.0, 1.0, 0.7231, 0.0, 0.0, 1.0, 0.7231, 0.0, 0.0, 1.0, 0.7231, 0.0, 0.0, 1.0, 0.7231, 0.0, 0.0, 1.0, 0.7231, 0.0, 0.0, 1.0, 0.7231, 0.0, 0.0, 1.0, 0.7231, 0.0, 0.0, 1.0, 0.7231, 0.0, 0.0, 1.0, 0.7231, 0.0, 0.0, 1.0, 0.7231, 0.0, 0.0, 1.0, 0.7231, 0.0, 0.0, 1.0, 0.7231, 0.0, 0.0, 1.0, 0.7231, 0.0, 0.0, 1.0, 0.7231, 0.0, 0.0, 1.0, 0.7231, 0.0, 0.0, 1.0, 0.7231, 0.0, 0.0, 1.0, 0.7231, 0.0, 0.0, 1.0, 0.7231, 0.0, 0.0, 1.0, 0.7231, 0.0, 0.0, 1.0, 0.7231, 0.0, 0.0, 1.0, 0.7231, 0.0, 0.0, 1.0, 0.7231, 0.0, 0.0, 1.0, 0.7231, 0.0, 0.0, 1.0, 0.7231, 0.0, 0.0, 1.0, 0.7231, 0.0, 0.0, 1.0, 0.7231, 0.0, 0.0, 1.0, 0.7231, 0.0, 0.0, 1.0, 0.7231, 0.0, 0.0, 1.0, 0.7231, 0.0, 0.0, 1.0, 0.7231, 0.0, 0.0, 1.0, 0.7231, 0.0, 0.0, 1.0, 0.7231, 0.0, 0.0, 1.0, 0.7231, 0.0, 0.0, 1.0, 0.7231, 0.0, 0.0, 1.0, 0.7231, 0.0, 0.0, 1.0, 0.7231, 0.0, 0.0, 1.0, 0.7231, 0.0, 0.0, 1.0, 0.7231, 0.0, 0.0, 1.0, 0.7231, 0.0, 0.0, 1.0, 0.7231, 0.0, 0.0, 1.0, 0.7231, 0.0, 0.0, 1.0, 0.7231, 0.0, 0.0, 1.0, 0.7231, 0.0, 0.0, 1.0, 0.7231, 0.0, 0.0, 1.0, 0.7231, 0.0, 0.0, 1.0, 0.7231, 0.0, 0.0, 1.0, 0.7231, 0.0, 0.0, 1.0, 0.7231, 0.0, 0.0, 1.0, 0.7231, 0.0, 0.0, 1.0, 0.7231, 0.0, 0.0, 1.0, 0.7231, 0.0, 0.0, 1.0, 0.7231, 0.0, 0.0, 1.0, 0.7231, 0.0, 0.0, 1.0, 0.7231, 0.0, 0.0, 1.0, 0.7231, 0.0, 0.0, 1.0, 0.7231, 0.0, 0.0, 1.0, 0.7231, 0.0, 0.0, 1.0, 0.7231, 0.0, 0.0, 1.0, 0.7231, 0.0, 0.0, 1.0, 0.7231, 0.0, 0.0, 1.0, 0.7231, 0.0, 0.0, 1.0, 0.7231, 0.0, 0.0, 1.0, 0.7231, 0.0, 0.0, 1.0, 0.7231, 0.0, 0.0, 1.0, 0.7231, 0.0, 0.0, 1.0, 0.7231, 0.0, 0.0, 1.0, 0.7231, 0.0, 0.0, 1.0, 0.7231, 0.0, 0.0, 1.0, 0.7231, 0.0, 0.0, 1.0, 0.7231, 0.0, 0.0, 1.0, 0.7231, 0.0, 0.0, 1.0, 0.7231, 0.0, 0.0, 1.0, 0.7231, 0.0, 0.0, 1.0, 0.7231, 0.0, 0.0, 1.0, 0.7231, 0.0, 0.0, 1.0, 0.7231, 0.0, 0.0, 1.0, 0.7231, 0.0, 0.0, 1.0, 0.7231, 0.0, 0.0, 1.0, 0.7231, 0.0, 0.0, 1.0, 0.7231, 0.0, 0.0, 1.0, 0.7231, 0.0, 0.0, 1.0, 0.7231, 0.0, 0.0, 1.0, 0.7231, 0.0, 0.0, 1.0, 0.7231, 0.0, 0.0, 1.0, 0.7231, 0.0, 0.0, 1.0, 0.7231, 0.0, 0.0, 1.0, 0.7231, 0.0, 0.0, 1.0, 0.7231, 0.0, 0.0, 1.0, 0.7231, 0.0, 0.0, 1.0, 0.7231, 0.0, 0.0, 1.0, 0.7231, 0.0, 0.0, 1.0, 0.7231, 0.0, 0.0, 1.0, 0.7231, 0.0, 0.0, 1.0, 0.7231, 0.0, 0.0, 1.0, 0.7231, 0.0, 0.0, 1.0, 0.7231, 0.0, 0.0, 1.0, 0.7231, 0.0, 0.0, 1.0, 0.7231, 0.0, 0.0, 1.0, 0.7231, 0.0, 0.0, 1.0, 0.7231, 0.0, 0.0, 1.0, 0.7231, 0.0, 0.0, 1.0, 0.7231, 0.0, 0.0, 1.0, 0.7231, 0.0, 0.0, 1.0, 0.7231, 0.0, 0.0, 1.0, 0.7231, 0.0, 0.0, 1.0, 0.7231, 0.0, 0.0, 1.0, 0.7231, 0.0, 0.0, 1.0, 0.7231, 0.0, 0.0, 1.0, 0.7231, 0.0, 0.0, 1.0, 0.7231, 0.0, 0.0, 1.0, 0.7231, 0.0, 0.0, 1.0, 0.7231, 0.0, 0.0, 1.0, 0.7231, 0.0, 0.0, 1.0, 0.7231, 0.0, 0.0, 1.0, 0.7231, 0.0, 0.0, 1.0, 0.7231, 0.0, 0.0, 1.0, 0.7231, 0.0, 0.0, 1.0, 0.7231, 0.0, 0.0, 1.0, 0.7231, 0.0, 0.0, 1.0, 0.7231, 0.0, 0.0, 1.0, 0.7231, 0.0, 0.0, 1.0, 0.7231, 0.0, 0.0, 1.0, 0.7231, 0.0, 0.0, 1.0, 0.7231, 0.0, 0.0, 1.0, 0.7231, 0.0, 0.0, 1.0, 0.7231, 0.0, 0.0, 1.0, 0.7231, 0.0, 0.0, 1.0, 0.7231, 0.0, 0.0, 1.0, 0.7231, 0.0, 0.0, 1.0, 0.7231, 0.0, 0.0, 1.0, 0.7231, 0.0, 0.0, 1.0, 0.7231, 0.0, 0.0, 1.0, 0.7231, 0.0, 0.0, 1.0, 0.7231, 0.0, 0.0, 1.0, 0.7231, 0.0, 0.0, 1.0, 0.7231, 0.0, 0.0, 1.0, 0.7231, 0.0, 0.0, 1.0, 0.7231, 0.0, 0.0, 1.0, 0.7231, 0.0, 0.0, 1.0, 0.7231, 0.0, 0.0, 1.0, 0.7231, 0.0, 0.0, 1.0, 0.7231, 0.0, 0.0, 1.0, 0.7231, 0.0, 0.0, 1.0, 0.7231, 0.0, 0.0, 1.0, 0.7231, 0.0, 0.0, 1.0, 0.7231, 0.0, 0.0, 1.0, 0.7231, 0.0, 0.0, 1.0, 0.7231, 0.0, 0.0, 1.0, 0.7231, 0.0, 0.0, 1.0, 0.7231, 0.0, 0.0, 1.0, 0.7231, 0.0, 0.0, 1.0, 0.7231, 0.0, 0.0, 1.0, 0.7231, 0.0, 0.0, 1.0, 0.7231, 0.0, 0.0, 1.0, 0.7231, 0.0, 0.0, 1.0, 0.7231, 0.0, 0.0, 1.0, 0.7231, 0.0, 0.0, 1.0, 0.7231, 0.0, 0.0, 1.0, 0.7231, 0.0, 0.0, 1.0, 0.7231, 0.0, 0.0, 1.0, 0.7231, 0.0, 0.0, 1.0, 0.7231, 0.0, 0.0, 1.0, 0.7231, 0.0, 0.0, 1.0, 0.7231, 0.0, 0.0, 1.0, 0.7231, 0.0, 0.0, 1.0, 0.7231, 0.0, 0.0, 1.0, 0.7231, 0.0, 0.0, 1.0, 0.7231, 0.0, 0.0, 1.0, 0.7231, 0.0, 0.0, 1.0, 0.7231, 0.0, 0.0, 1.0, 0.7231, 0.0, 0.0, 1.0, 0.7231, 0.0, 0.0, 1.0, 0.7231, 0.0, 0.0, 1.0, 0.7231, 0.0, 0.0, 1.0, 0.7231, 0.0, 0.0, 1.0, 0.7231, 0.0, 0.0, 1.0, 0.7231, 0.0, 0.0, 1.0, 0.7231, 0.0, 0.0, 1.0, 0.7231, 0.0, 0.0, 1.0, 0.7231, 0.0, 0.0, 1.0, 0.7231, 0.0, 0.0, 1.0, 0.7231, 0.0, 0.0, 1.0, 0.7231, 0.0, 0.0, 1.0, 0.7231, 0.0, 0.0, 1.0, 0.7231, 0.0, 0.0, 1.0, 0.7231, 0.0, 0.0, 1.0, 0.7231, 0.0, 0.0, 1.0, 0.7231, 0.0, 0.0, 1.0, 0.7231, 0.0, 0.0, 1.0, 0.7231, 0.0, 0.0, 1.0, 0.7231, 0.0, 0.0, 1.0, 0.7231, 0.0, 0.0, 1.0, 0.7231, 0.0, 0.0, 1.0, 0.7231, 0.0, 0.0, 1.0, 0.7231, 0.0, 0.0, 1.0, 0.7231, 0.0, 0.0, 1.0, 0.7231, 0.0, 0.0, 1.0, 0.7231, 0.0, 0.0, 1.0, 0.7231, 0.0, 0.0, 1.0, 0.7231, 0.0, 0.0, 1.0, 0.7231, 0.0, 0.0, 1.0, 0.7231, 0.0, 0.0, 1.0, 0.7231, 0.0, 0.0, 1.0, 0.7231, 0.0, 0.0, 1.0, 0.7231, 0.0, 0.0, 1.0, 0.7231, 0.0, 0.0, 1.0, 0.7231, 0.0, 0.0, 1.0, 0.7231, 0.0, 0.0, 1.0, 0.7231, 0.0, 0.0, 1.0, 0.7231, 0.0, 0.0, 1.0, 0.7231, 0.0, 0.0, 1.0, 0.7231, 0.0, 0.0, 1.0, 0.7231, 0.0, 0.0, 1.0, 0.7231, 0.0, 0.0, 1.0, 0.7231, 0.0, 0.0, 1.0, 0.7231, 0.0, 0.0, 1.0, 0.7231, 0.0, 0.0, 1.0, 0.7231, 0.0, 0.0, 1.0, 0.7231, 0.0, 0.0, 1.0, 0.7231, 0.0, 0.0, 1.0, 0.7231, 0.0, 0.0, 1.0, 0.7231, 0.0, 0.0, 1.0, 0.7231, 0.0, 0.0, 1.0, 0.7231, 0.0, 0.0, 1.0, 0.7231, 0.0, 0.0, 1.0, 0.7231, 0.0, 0.0, 1.0, 0.7231, 0.0, 0.0, 1.0, 0.7231, 0.0, 0.0, 1.0, 0.7231, 0.0, 0.0, 1.0, 0.7231, 0.0, 0.0, 1.0, 0.7231, 0.0, 0.0, 1.0, 0.7231, 0.0, 0.0, 1.0, 0.7231, 0.0, 0.0, 1.0, 0.7231, 0.0, 0.0, 1.0, 0.7231, 0.0, 0.0, 1.0, 0.7231, 0.0, 0.0, 1.0, 0.7231, 0.0, 0.0, 1.0, 0.7231, 0.0, 0.0, 1.0, 0.7231, 0.0, 0.0, 1.0, 0.7231, 0.0, 0.0, 1.0, 0.7231, 0.0, 0.0, 1.0, 0.7231, 0.0, 0.0, 1.0, 0.7231, 0.0, 0.0, 1.0, 0.7231, 0.0, 0.0, 1.0, 0.7231, 0.0, 0.0, 1.0, 0.7231, 0.0, 0.0, 1.0, 0.7231, 0.0, 0.0, 1.0, 0.7231, 0.0, 0.0, 1.0, 0.7231, 0.0, 0.0, 1.0, 0.7231, 0.0, 0.0, 1.0, 0.7231, 0.0, 0.0, 1.0, 0.7231, 0.0, 0.0, 1.0, 0.7231, 0.0, 0.0, 1.0, 0.7231, 0.0, 0.0, 1.0, 0.7231, 0.0, 0.0, 1.0, 0.7231, 0.0, 0.0, 1.0, 0.7231, 0.0, 0.0, 1.0, 0.7231, 0.0, 0.0, 1.0, 0.7231, 0.0, 0.0, 1.0, 0.7231, 0.0, 0.0, 1.0, 0.7231, 0.0, 0.0, 1.0, 0.7231, 0.0, 0.0, 1.0, 0.7231, 0.0, 0.0, 1.0, 0.7231, 0.0, 0.0, 1.0, 0.7231, 0.0, 0.0, 1.0, 0.7231, 0.0, 0.0, 1.0, 0.7231, 0.0, 0.0, 1.0, 0.7231, 0.0, 0.0, 1.0, 0.7231, 0.0, 0.0, 1.0, 0.7231, 0.0, 0.0, 1.0, 0.7231, 0.0, 0.0, 1.0, 0.7231, 0.0, 0.0, 1.0, 0.7231, 0.0, 0.0, 1.0, 0.7231, 0.0, 0.0, 1.0, 0.7231, 0.0, 0.0, 1.0, 0.7231, 0.0, 0.0, 1.0, 0.7231, 0.0, 0.0, 1.0, 0.7231, 0.0, 0.0, 1.0])
me_fireball.use_remesh_preserve_volume = False
me_fireball.use_remesh_preserve_attributes = False
me_fireball.use_mirror_vertex_groups = False
me_fireball.update()

# ---- objects
ob_fireball = bpy.data.objects.new('FireBall', me_fireball)

# ---- transforms, parenting, visibility, modifiers, constraints
ob_fireball.location = (0.0, 0.0, 0.0)
ob_fireball.lineart.crease_threshold = 0.0

# ---- collection membership
col_collection_1.objects.link(ob_fireball)

# ---- scene / render settings (as saved in the file)
scene.frame_start = 1; scene.frame_end = 250; scene.frame_set(1)
scene.render.engine = 'BLENDER_EEVEE_NEXT'
scene.render.resolution_percentage = 50
scene.render.dither_intensity = 0.0
scene.cycles.use_denoising = False
scene.cycles.samples = 128
scene.cycles.sampling_pattern = 'TABULATED_SOBOL'
scene.cycles.use_adaptive_sampling = False
scene.cycles.use_light_tree = False
scene.cycles.blur_glossy = 0.0
scene.cycles.sample_clamp_indirect = 0.0
scene.view_settings.view_transform = 'Standard'
bpy.context.view_layer.update()

# ---- added for rendering (the .blend has no active camera and no usable light): camera, sun
cam_auto = bpy.data.cameras.new('AutoCamera')
cam_auto.lens = 50.0
cam_auto.sensor_width = 36.0
cam_auto.clip_end = 1000.0
ob_auto_camera = bpy.data.objects.new('AutoCamera', cam_auto)
scene.collection.objects.link(ob_auto_camera)
ob_auto_camera.location = (1.28203, -1.53843, 1.02562)
ob_auto_camera.rotation_euler = (1.09748, -7.21219e-08, 0.694738)
scene.camera = ob_auto_camera
light_auto_sun = bpy.data.lights.new('AutoSun', 'SUN')
light_auto_sun.energy = 3.0
light_auto_sun.angle = 0.0523599
ob_auto_sun = bpy.data.objects.new('AutoSun', light_auto_sun)
scene.collection.objects.link(ob_auto_sun)
ob_auto_sun.rotation_euler = (0.872665, 0.174533, 0.523599)
bpy.context.view_layer.update()

